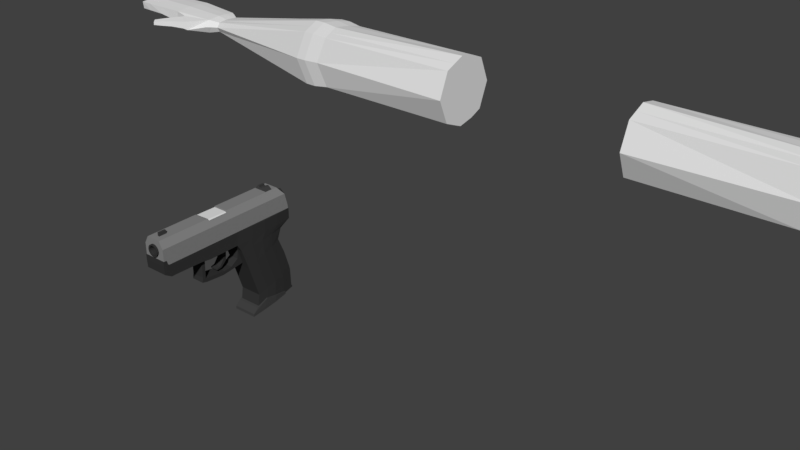 # Source: Character.blend  (saved by Blender 2.78.0; exported with 4.5.12 LTS)
import bpy
from mathutils import Matrix  # noqa: F401  (used for matrix-valued properties, if any)

bpy.ops.wm.read_factory_settings(use_empty=True)
scene = bpy.context.scene
scene.name = 'Scene'

# ---- collections
col_collection_1 = bpy.data.collections.new('Collection 1'); scene.collection.children.link(col_collection_1)

# ---- materials (node trees are filled in below, after node groups)
mat_gun_grey = bpy.data.materials.new('Gun_Grey')
mat_gun_grey.alpha_threshold = 0.0
mat_gun_grey.use_transparent_shadow = False
mat_gun_grey.diffuse_color = (0.241, 0.241, 0.241, 1.0)
mat_gun_grey.roughness = 0.5
mat_gun_black = bpy.data.materials.new('Gun_Black')
mat_gun_black.alpha_threshold = 0.0
mat_gun_black.use_transparent_shadow = False
mat_gun_black.diffuse_color = (0.05229, 0.05229, 0.05229, 1.0)
mat_gun_black.roughness = 0.5
mat_gun_silver = bpy.data.materials.new('Gun_Silver')
mat_gun_silver.alpha_threshold = 0.0
mat_gun_silver.use_transparent_shadow = False
mat_gun_silver.roughness = 0.5
mat_gun_silver.specular_intensity = 0.891
mat_gun_darkgrey = bpy.data.materials.new('Gun_DarkGrey')
mat_gun_darkgrey.alpha_threshold = 0.0
mat_gun_darkgrey.use_transparent_shadow = False
mat_gun_darkgrey.diffuse_color = (0.03672, 0.03672, 0.03672, 1.0)
mat_gun_darkgrey.roughness = 0.5
mat_gun_silver_001 = bpy.data.materials.new('Gun_Silver.001')
mat_gun_silver_001.alpha_threshold = 0.0
mat_gun_silver_001.use_transparent_shadow = False
mat_gun_silver_001.roughness = 0.5
mat_material_005 = bpy.data.materials.new('Material.005')
mat_material_005.alpha_threshold = 0.0
mat_material_005.use_transparent_shadow = False
mat_material_005.diffuse_color = (0.5391, 0.2406, 0.02659, 1.0)
mat_material_005.roughness = 0.5
mat_material_005.specular_intensity = 1.0

# ---- material node trees

# ---- world
world_world = bpy.data.worlds.new('World'); scene.world = world_world
world_world.color = (0.05088, 0.05088, 0.05088)
world_world.use_sun_shadow = False
world_world.sun_shadow_jitter_overblur = 0.0
world_world.cycles.sampling_method = 'MANUAL'

# ---- meshes
me_cube = bpy.data.meshes.new('Cube')
me_cube.from_pydata([(-1.582, -6.9, -1.041), (-1.008, -7.631, 2.233), (-1.582, 13.12, -1.079), (-1.008, 11.73, 2.246), (1.582, -6.9, -1.041), (1.008, -7.631, 2.233), (1.582, 13.12, -1.079), (1.008, 11.73, 2.246), (-1.582, -7.621, -0.4358), (-1.582, 13.02, -0.4175), (1.582, 13.02, -0.4175), (1.582, -7.621, -0.4358), (-1.582, -7.627, 1.222), (-1.582, 12.58, 1.207), (1.582, 12.58, 1.207), (1.582, -7.627, 1.222), (-0.5752, 10.84, 2.724), (-1.03, 10.97, 2.139), (-0.5752, 9.997, 2.724), (-1.03, 9.864, 2.139), (-0.2737, 10.84, 2.724), (-0.2737, 10.97, 2.139), (-0.2737, 9.997, 2.724), (-0.2737, 9.864, 2.139), (-0.1441, -6.806, 1.836), (-0.1441, -6.794, 2.73), (-0.1441, -5.69, 1.847), (-0.1441, -5.757, 2.719), (0.1441, -6.806, 1.836), (0.1441, -6.794, 2.73), (0.1441, -5.69, 1.847), (0.1441, -5.757, 2.719), (0.2767, 9.864, 2.139), (0.2767, 9.997, 2.724), (0.2767, 10.97, 2.139), (0.2767, 10.84, 2.724), (1.033, 9.864, 2.139), (0.5783, 9.997, 2.724), (1.033, 10.97, 2.139), (0.5783, 10.84, 2.724), (-0.2737, 9.951, 2.525), (-0.2737, 10.89, 2.525), (-0.7302, 10.89, 2.525), (-0.7302, 9.951, 2.525), (0.7332, 9.951, 2.525), (0.7332, 10.89, 2.525), (0.2767, 10.89, 2.525), (0.2767, 9.951, 2.525), (-1.582, 4.146, -1.063), (-1.023, 2.874, 2.212), (1.582, 4.146, -1.063), (1.023, 2.874, 2.212), (1.582, 3.787, -0.4252), (-1.582, 3.595, -0.262), (1.582, 3.528, 1.214), (-1.598, 3.369, 1.173), (-1.582, 0.743, -1.056), (0.9961, 0.022, 2.219), (1.582, 0.2719, -0.4285), (1.582, 0.09119, 1.216), (-1.008, -0.2494, 2.238), (1.582, 0.743, -1.056), (-1.582, 0.4184, -0.2649), (-1.582, 0.0912, 1.216), (-1.215, -7.63, 1.867), (-1.215, 12.04, 1.87), (1.215, 12.04, 1.87), (1.215, -7.63, 1.867), (1.136, 2.97, 2.011), (-1.246, 3.064, 1.814), (-1.193, 0.03086, 1.908), (1.136, 0.1048, 2.011), (-1.582, 0.2719, -0.4285), (-1.582, 3.787, -0.4252), (-1.582, 3.528, 1.214), (-1.008, 3.038, 2.241), (1.008, 3.038, 2.241), (-1.215, 3.215, 1.869), (-1.215, -0.1261, 1.868), (-1.571, 0.2524, 1.245), (-0.9961, -0.0862, 2.219), (1.008, -0.2494, 2.238), (1.215, 3.215, 1.869), (1.215, -0.1261, 1.868), (-0.9376, -0.08661, 2.142), (-0.965, 2.874, 2.135), (-1.512, 0.252, 1.168), (-1.539, 3.369, 1.096), (1.082, 2.874, 2.135), (1.055, 0.0216, 2.142), (-1.135, 0.03046, 1.831), (-1.188, 3.064, 1.737), (-1.523, 0.418, -0.3419), (-1.523, 3.595, -0.339), (1.194, 2.97, 1.934), (1.194, 0.1044, 1.934), (0.6241, -7.627, 1.222), (0.2911, -7.627, 1.222), (-0.2911, -7.627, 1.222), (-0.6241, -7.627, 1.222), (-0.7665, -7.627, 1.009), (-0.8296, -7.625, 0.6919), (-0.7665, -7.624, 0.3744), (-0.5866, -7.623, 0.1053), (-0.3175, -7.622, -0.07455), (-5.96e-08, -7.622, -0.1377), (0.3175, -7.622, -0.07455), (0.5866, -7.623, 0.1053), (0.7665, -7.624, 0.3744), (0.8296, -7.625, 0.6919), (0.7665, -7.627, 1.009), (-0.4346, -7.627, 1.127), (-0.5678, -7.626, 0.9271), (-0.6146, -7.625, 0.6919), (-0.5678, -7.624, 0.4567), (-0.4346, -7.624, 0.2573), (-0.2352, -7.623, 0.1241), (-3.278e-07, -7.623, 0.07729), (0.2352, -7.623, 0.1241), (0.4346, -7.624, 0.2573), (0.5678, -7.624, 0.4567), (0.6146, -7.625, 0.6919), (0.5678, -7.626, 0.9271), (0.4346, -7.627, 1.127), (-3.725e-07, -7.628, 1.522), (-0.3175, -7.628, 1.458), (-0.5866, -7.628, 1.279), (0.5866, -7.628, 1.279), (0.3175, -7.628, 1.458), (-2.98e-07, -7.628, 1.307), (-0.2352, -7.627, 1.26), (0.2352, -7.627, 1.26)], [], [(77, 75, 3, 65), (65, 3, 7, 66), (83, 81, 5, 67), (67, 5, 1, 64), (56, 61, 4, 0), (81, 60, 1, 5), (4, 11, 8, 0), (61, 58, 11, 4), (2, 9, 10, 6), (48, 73, 9, 2), (11, 15, 96, 110, 109, 108, 107, 106, 105, 104, 103, 102, 101, 100, 99, 12, 8), (58, 59, 15, 11), (9, 13, 14, 10), (73, 74, 13, 9), (43, 40, 22, 18), (41, 42, 16, 20), (42, 43, 18, 16), (21, 23, 19, 17), (40, 41, 20, 22), (24, 25, 27, 26), (26, 27, 31, 30), (30, 31, 29, 28), (28, 29, 25, 24), (26, 30, 28, 24), (31, 27, 25, 29), (47, 33, 35, 46), (46, 35, 39, 45), (45, 39, 37, 44), (44, 37, 33, 47), (34, 38, 36, 32), (39, 35, 33, 37), (16, 18, 22, 20), (47, 40, 23, 32), (38, 45, 44, 36), (34, 46, 45, 38), (21, 41, 46, 34), (36, 44, 47, 32), (17, 19, 43, 42), (21, 17, 42, 41), (19, 23, 40, 43), (46, 41, 40, 47), (23, 21, 34, 32), (57, 71, 95, 89), (10, 14, 54, 52), (56, 72, 73, 48), (6, 10, 52, 50), (7, 3, 75, 76), (2, 6, 50, 48), (66, 7, 76, 82), (69, 55, 87, 91), (64, 1, 60, 78), (0, 8, 72, 56), (8, 12, 63, 72), (52, 54, 59, 58), (50, 52, 58, 61), (80, 57, 89, 84), (48, 50, 61, 56), (70, 80, 84, 90), (54, 82, 83, 59), (12, 64, 78, 63), (51, 49, 85, 88), (14, 66, 82, 54), (15, 67, 64, 12, 99, 126, 125, 124, 128, 127, 96), (59, 83, 67, 15), (13, 65, 66, 14), (74, 77, 65, 13), (62, 53, 73, 72), (53, 55, 74, 73), (49, 51, 76, 75), (55, 69, 77, 74), (70, 79, 63, 78), (79, 62, 72, 63), (57, 80, 60, 81), (51, 68, 82, 76), (69, 49, 75, 77), (80, 70, 78, 60), (71, 57, 81, 83), (68, 71, 83, 82), (53, 62, 92, 93), (68, 51, 88, 94), (79, 70, 90, 86), (71, 68, 94, 95), (55, 53, 93, 87), (49, 69, 91, 85), (62, 79, 86, 92), (99, 100, 101, 102, 103, 104, 105, 106, 107, 108, 109, 110, 96, 97, 123, 122, 121, 120, 119, 118, 117, 116, 115, 114, 113, 112, 111, 98), (96, 127, 128, 124, 125, 126, 99, 98, 130, 129, 131, 97)])
me_cube.polygons.foreach_set('material_index', [0, 0, 0, 0, 0, 0, 0, 0, 0, 0, 0, 0, 0, 0, 1, 1, 1, 1, 1, 1, 1, 1, 1, 1, 1, 1, 1, 1, 1, 1, 1, 1, 1, 1, 1, 1, 1, 1, 1, 1, 1, 1, 0, 0, 0, 0, 0, 0, 0, 0, 0, 0, 0, 0, 0, 0, 0, 0, 0, 0, 0, 0, 0, 0, 0, 0, 0, 0, 0, 0, 0, 0, 0, 0, 0, 0, 0, 0, 0, 0, 0, 0, 0, 0, 0, 0, 0])
me_cube.materials.append(mat_gun_grey)
me_cube.materials.append(mat_gun_black)
me_cube.use_remesh_preserve_volume = False
me_cube.use_remesh_preserve_attributes = False
me_cube.use_mirror_vertex_groups = False
me_cube.update()
me_cube_004 = bpy.data.meshes.new('Cube.004')
me_cube_004.from_pydata([(-0.9376, -0.0864, 2.182), (-0.965, 2.874, 2.135), (-1.512, 0.252, 1.168), (-1.539, 3.369, 1.096), (1.042, 2.874, 2.135), (1.014, -0.0864, 2.182), (-1.135, 0.03046, 1.831), (-1.188, 3.064, 1.737), (-1.523, 0.418, -0.3419), (-1.523, 3.595, -0.339), (1.154, 2.97, 1.934), (1.154, -0.003788, 1.934)], [], [(8, 2, 3, 9), (6, 0, 1, 7), (4, 1, 0, 5), (10, 4, 5, 11), (2, 6, 7, 3)])
me_cube_004.materials.append(mat_gun_silver)
me_cube_004.use_remesh_preserve_volume = False
me_cube_004.use_remesh_preserve_attributes = False
me_cube_004.use_mirror_vertex_groups = False
me_cube_004.update()
me_cube_005 = bpy.data.meshes.new('Cube.005')
me_cube_005.from_pydata([(-0.5679, -1.232, -1.2), (-0.5679, -0.3815, 1.493), (-0.5679, -1.248, -1.39), (-0.5679, 0.3158, 1.493), (0.5679, -1.232, -1.2), (0.5679, -0.3815, 1.493), (0.5679, -1.248, -1.39), (0.5679, 0.3158, 1.493), (-0.5679, -0.6918, -1.063), (-0.5679, -0.1038, -0.2811), (-0.5679, -0.1809, 0.6533), (-0.5679, 0.4143, 0.5202), (-0.5679, 0.3227, -0.5471), (-0.5679, -0.4815, -1.272), (0.5679, 0.4143, 0.5202), (0.5679, 0.3227, -0.5471), (0.5679, -0.4815, -1.272), (0.5679, -0.1809, 0.6533), (0.5679, -0.1038, -0.2811), (0.5679, -0.6918, -1.063)], [], [(10, 1, 3, 11), (11, 3, 7, 14), (14, 7, 5, 17), (17, 5, 1, 10), (2, 6, 4, 0), (7, 3, 1, 5), (4, 19, 8, 0), (19, 18, 9, 8), (18, 17, 10, 9), (6, 16, 19, 4), (16, 15, 18, 19), (15, 14, 17, 18), (2, 13, 16, 6), (13, 12, 15, 16), (12, 11, 14, 15), (0, 8, 13, 2), (8, 9, 12, 13), (9, 10, 11, 12)])
me_cube_005.materials.append(mat_gun_darkgrey)
me_cube_005.use_remesh_preserve_volume = False
me_cube_005.use_remesh_preserve_attributes = False
me_cube_005.use_mirror_vertex_groups = False
me_cube_005.update()
me_cube_006 = bpy.data.meshes.new('Cube.006')
me_cube_006.from_pydata([(-1.723, -2.617, -0.8496), (1.723, -2.617, -0.8496), (-1.723, -2.561, -0.469), (1.723, -2.561, -0.469), (-1.723, -1.853, 0.1939), (1.723, -1.853, 0.1939), (1.885, -0.6901, -0.509), (1.969, 1.237, -0.1685), (1.895, 3.164, 0.172), (-1.895, 3.164, 0.172), (-1.969, 1.237, -0.1685), (-1.885, -0.6901, -0.509), (1.885, -0.6482, -0.1735), (1.969, 1.265, 0.2409), (1.895, 3.178, 0.5595), (-1.895, 3.178, 0.5595), (-1.969, 1.265, 0.2409), (-1.885, -0.6482, -0.1735), (-1.885, -0.1691, 1.006), (1.885, -0.1691, 1.006), (-8.067e-08, -2.617, -0.8496), (-8.067e-08, -2.561, -0.469), (-8.067e-08, -1.853, 0.1939), (-8.067e-08, -0.6901, -0.509), (-8.067e-08, 1.237, -0.1685), (-8.067e-08, 3.164, 0.172), (1.969, 1.354, 0.7995), (-1.969, 1.358, 0.8248), (-1.0, -0.54, 0.1364), (-0.9263, -3.472, 12.7), (-1.0, 2.849, 0.5402), (-0.9263, -0.2607, 13.08), (1.0, -0.54, 0.1364), (0.9263, -3.472, 12.7), (1.0, 2.849, 0.5402), (0.9263, -0.2607, 13.08), (-1.0, -3.561, 12.69), (-1.0, -0.1717, 13.1), (1.0, -0.1717, 13.1), (1.0, -3.561, 12.69), (-0.9263, -0.4785, 0.2636), (-0.9263, 2.732, 0.6462), (0.9263, 2.732, 0.6462), (0.9263, -0.4785, 0.2636)], [], [(21, 2, 0, 20), (12, 3, 1, 6), (19, 5, 3, 12), (22, 4, 2, 21), (4, 18, 17, 2), (18, 27, 16, 17), (14, 13, 7, 8), (13, 12, 6, 7), (2, 17, 11, 0), (17, 16, 10, 11), (16, 15, 9, 10), (20, 0, 11, 23), (23, 11, 10, 24), (24, 10, 9, 25), (7, 24, 25, 8), (6, 23, 24, 7), (1, 20, 23, 6), (5, 22, 21, 3), (3, 21, 20, 1), (14, 26, 13), (26, 19, 12, 13), (27, 15, 16), (5, 19, 18, 4, 22), (26, 27, 18, 19), (14, 15, 27, 26), (8, 9, 15, 14), (28, 36, 37, 30), (30, 37, 38, 34), (34, 38, 39, 32), (32, 39, 36, 28), (30, 34, 32, 28), (33, 35, 42, 43), (29, 31, 37, 36), (31, 35, 38, 37), (35, 33, 39, 38), (33, 29, 36, 39), (42, 41, 40, 43), (31, 29, 40, 41), (29, 33, 43, 40), (35, 31, 41, 42)])
me_cube_006.materials.append(mat_gun_black)
me_cube_006.materials.append(mat_gun_darkgrey)
me_cube_006.materials.append(mat_gun_silver_001)
me_cube_006.use_remesh_preserve_volume = False
me_cube_006.use_remesh_preserve_attributes = False
me_cube_006.use_mirror_vertex_groups = False
me_cube_006.update()
me_cube_003 = bpy.data.meshes.new('Cube.003')
me_cube_003.from_pydata([(-0.8926, -1.817, -4.543), (0.8926, -1.817, -4.543), (-0.8926, -2.509, -4.372), (0.8926, -2.509, -4.372), (0.8926, -2.395, -3.691), (0.8926, -1.953, -4.009), (-0.8926, -1.953, -4.009), (-0.8926, -2.395, -3.691), (3.54e-14, -1.817, -4.543), (3.54e-14, -2.509, -4.372), (-0.8926, -1.817, -4.543), (0.8926, -1.817, -4.543), (-0.8926, -2.509, -4.372), (0.8926, -2.509, -4.372), (0.8926, -2.395, -3.691), (0.8926, -1.953, -4.009), (-0.8926, -1.953, -4.009), (-0.8926, -2.395, -3.691), (-0.726, 4.499, -4.475), (0.726, 4.499, -4.475), (0.726, 3.737, -2.121), (-0.726, 3.737, -2.121), (0.8926, -1.851, -1.022), (-0.8926, -2.372, -1.022), (0.8926, -2.372, -1.022), (-0.8926, -1.851, -1.022), (-0.8093, 1.222, -4.339), (-0.8093, 1.034, -4.827), (0.8093, 1.034, -4.827), (0.8093, 1.222, -4.339), (-0.7677, 2.457, -4.254), (-0.7677, 2.767, -4.651), (0.7677, 2.767, -4.651), (0.7677, 2.457, -4.254), (-0.7468, 3.575, -3.529), (-0.7468, 3.633, -4.563), (0.7468, 3.633, -4.563), (0.7468, 3.575, -3.529), (2.272e-14, -1.817, -4.543), (2.272e-14, -2.509, -4.372), (2.272e-14, -1.953, -4.009), (2.272e-14, -2.395, -3.691), (2.272e-14, 4.499, -4.475), (2.272e-14, 3.737, -2.121), (2.272e-14, -2.372, -1.022), (2.272e-14, -1.851, -1.022), (2.272e-14, 1.222, -4.339), (2.272e-14, 1.034, -4.827), (2.272e-14, 2.457, -4.254), (2.272e-14, 2.767, -4.651), (2.272e-14, 3.575, -3.529), (2.272e-14, 3.633, -4.563), (-1.598, -7.587, -0.9636), (-1.598, -8.625, 0.7371), (-1.598, -1.453, -1.192), (-1.598, -1.953, 0.7371), (1.598, -7.587, -0.9636), (1.598, -8.625, 0.7371), (1.598, -1.453, -1.192), (1.598, -1.953, 0.7371), (-1.598, -2.884, -1.01), (-1.598, -2.315, 0.7371), (1.598, -2.884, -1.01), (1.598, -2.315, 0.7371), (-1.597, 12.25, -0.7371), (-1.598, 12.25, 0.7371), (1.597, 12.25, -0.7371), (1.598, 12.25, 0.7371), (1.598, 3.271, 0.7371), (-1.598, 3.271, 0.7371), (-1.598, 3.009, -1.147), (1.598, 3.009, -1.147), (-1.598, 12.25, -11.2), (1.598, 12.25, -11.2), (1.598, 12.05, -10.8), (-1.598, 12.05, -10.8), (1.598, 6.132, -9.772), (-1.598, 11.84, -7.862), (-1.598, 6.132, -9.772), (1.598, 11.84, -7.862), (1.598, 4.701, -5.255), (-1.598, 10.07, -3.036), (-1.598, 4.701, -5.255), (1.598, 10.07, -3.036), (1.598, 3.622, -2.154), (-1.598, 10.63, -1.597), (-1.598, 3.622, -2.154), (1.598, 10.63, -1.597), (-1.598, -8.559, -0.3775), (-1.598, -1.953, 0.0), (1.598, -1.953, 0.0), (1.598, -8.559, -0.3775), (1.598, -2.315, 0.0), (-1.598, -2.315, 0.0), (-1.598, 12.25, 0.0), (1.598, 12.25, 0.0), (1.598, 3.271, 0.0), (-1.598, 3.271, 0.0), (-1.598, -7.108, -0.943), (1.598, -7.949, 0.7371), (-1.598, -7.949, 0.7371), (1.598, -7.108, -0.943), (-1.598, -7.992, -0.3432), (1.598, -7.992, -0.3432), (-1.598, -8.625, 1.417), (1.598, -8.625, 1.417), (1.598, -8.131, 1.405), (-1.598, -8.131, 1.405), (-1.598, 5.875, -11.49), (1.598, 11.96, -8.444), (1.598, 5.875, -11.49), (-1.598, 11.96, -8.444), (1.749, 5.516, 0.7371), (1.827, 7.761, 0.7371), (1.758, 10.01, 0.7371), (1.749, 5.32, -1.044), (1.827, 7.63, -0.9419), (1.758, 9.94, -0.8395), (-1.758, 10.01, 0.7371), (-1.827, 7.761, 0.7371), (-1.749, 5.516, 0.7371), (-1.758, 9.94, -0.8395), (-1.827, 7.63, -0.9419), (-1.749, 5.32, -1.044), (1.758, 10.48, -11.51), (-1.758, 10.48, -11.51), (1.758, 10.49, -11.16), (-1.758, 10.49, -11.16), (-1.758, 10.44, -8.39), (-1.827, 9.001, -8.851), (-1.749, 7.566, -9.312), (1.749, 7.566, -9.312), (1.827, 9.001, -8.851), (1.758, 10.44, -8.39), (1.749, 6.052, -4.691), (1.827, 7.402, -4.128), (1.758, 8.752, -3.565), (-1.758, 8.752, -3.565), (-1.827, 7.402, -4.128), (-1.749, 6.052, -4.691), (-1.758, 8.88, -1.737), (-1.827, 7.128, -1.876), (-1.749, 5.375, -2.015), (1.749, 5.375, -2.015), (1.827, 7.128, -1.876), (1.758, 8.88, -1.737), (1.749, 5.516, 0.0), (1.827, 7.761, 0.0), (1.758, 10.01, 0.0), (-1.749, 5.516, 0.0), (-1.827, 7.761, 0.0), (-1.758, 10.01, 0.0), (-1.758, 10.51, -9.257), (-1.827, 8.967, -10.0), (-1.749, 7.421, -10.75), (1.749, 7.421, -10.75), (1.827, 8.967, -10.0), (1.758, 10.51, -9.257), (0.0, -1.453, -1.192), (0.0, -1.953, 0.7371), (0.0, -7.587, -0.9636), (0.0, -8.625, 0.7371), (0.0, -2.315, 0.7371), (0.0, -2.884, -1.01), (6.486e-11, 12.4, -0.8779), (0.0, 12.25, 0.7371), (0.0, 3.009, -1.147), (0.0, 3.271, 0.7371), (0.0, 12.3, -11.2), (1.216e-08, 12.14, -10.79), (0.0, 6.132, -9.772), (2.027e-09, 11.91, -7.862), (8.625e-09, 10.21, -3.101), (0.0, 4.701, -5.255), (0.0, 3.622, -2.154), (3.567e-10, 10.74, -1.803), (0.0, 12.39, 0.0), (0.0, -8.559, -0.3775), (0.0, -7.949, 0.7371), (0.0, -7.108, -0.943), (0.0, -8.625, 1.417), (0.0, -8.131, 1.405), (0.0, 5.875, -11.49), (6.08e-09, 12.03, -8.433), (0.0, 10.48, -11.51), (0.0, 5.516, 0.7371), (0.0, 7.761, 0.7371), (0.0, 10.01, 0.7371), (0.7527, 12.45, 2.479), (-0.7527, 12.45, 2.479), (0.7527, 11.77, 1.717), (-0.7527, 11.77, 1.717), (0.7527, 11.97, 2.895), (-0.7527, 11.97, 2.895), (0.7527, 11.3, 2.132), (-0.7527, 11.3, 2.132), (-1.238e-07, 11.13, 1.981), (-0.7552, 12.11, 2.097), (-1.238e-07, 12.1, 3.081), (-1.418e-07, 11.65, 1.531), (0.766, 12.28, 2.765), (0.7552, 11.64, 2.515), (-0.7552, 11.64, 2.515), (-0.766, 12.28, 2.765), (0.766, 11.47, 1.847), (0.7552, 12.11, 2.097), (-1.418e-07, 12.61, 2.63), (-0.766, 11.47, 1.847), (0.7715, 11.87, 2.306), (-1.238e-07, 11.61, 2.535), (-0.7715, 11.87, 2.306), (-1.337e-07, 11.25, 1.602), (-1.418e-07, 12.13, 2.077), (-1.337e-07, 12.49, 3.01), (-1.598, 5.417, -7.514), (1.598, 11.05, -5.329), (1.598, 5.417, -7.514), (-1.598, 11.05, -5.329), (1.758, 9.594, -5.978), (1.827, 8.201, -6.49), (1.749, 6.809, -7.002), (-1.749, 6.809, -7.002), (-1.827, 8.201, -6.49), (-1.758, 9.594, -5.978), (-3.908e-09, 11.16, -5.362), (0.0, 5.417, -7.514), (1.827, 8.819, -10.94), (-1.827, 8.823, -10.92)], [(4, 3), (6, 0), (1, 5), (2, 7), (6, 7), (4, 5)], [(3, 9, 8, 1), (0, 8, 9, 2), (41, 17, 12, 39), (35, 34, 21, 18), (45, 22, 15, 40), (44, 23, 17, 41), (23, 25, 16, 17), (22, 24, 14, 15), (43, 20, 19, 42), (51, 35, 18, 42), (37, 36, 19, 20), (50, 37, 20, 43), (40, 15, 29, 46), (15, 11, 28, 29), (38, 10, 27, 47), (10, 16, 26, 27), (46, 29, 33, 48), (29, 28, 32, 33), (47, 27, 31, 49), (27, 26, 30, 31), (48, 33, 37, 50), (33, 32, 36, 37), (49, 31, 35, 51), (31, 30, 34, 35), (32, 49, 51, 36), (30, 48, 50, 34), (28, 47, 49, 32), (26, 46, 48, 30), (11, 38, 47, 28), (16, 40, 46, 26), (34, 50, 43, 21), (36, 51, 42, 19), (21, 43, 42, 18), (24, 44, 41, 14), (25, 45, 40, 16), (14, 41, 39, 13), (93, 61, 55, 89), (187, 114, 67, 165), (103, 99, 57, 91), (177, 161, 53, 88), (179, 101, 56, 160), (100, 53, 104, 107), (159, 55, 61, 162), (90, 59, 63, 92), (102, 100, 61, 93), (176, 165, 67, 95), (151, 118, 65, 94), (148, 117, 66, 95), (158, 54, 70, 166), (90, 58, 71, 96), (89, 55, 69, 97), (159, 59, 68, 167), (184, 125, 72, 168), (169, 74, 73, 168), (127, 75, 72, 125), (152, 111, 75, 127), (183, 109, 74, 169), (225, 214, 78, 170), (224, 215, 79, 171), (223, 217, 77, 128), (220, 216, 76, 131), (143, 84, 80, 134), (140, 85, 81, 137), (175, 87, 83, 172), (174, 86, 82, 173), (166, 70, 86, 174), (164, 66, 87, 175), (121, 64, 85, 140), (115, 71, 84, 143), (54, 89, 97, 70), (59, 90, 96, 68), (114, 148, 95, 67), (121, 151, 94, 64), (164, 176, 95, 66), (98, 102, 93, 60), (58, 90, 92, 62), (160, 177, 88, 52), (101, 103, 91, 56), (60, 93, 89, 54), (62, 92, 103, 101), (52, 88, 102, 98), (88, 53, 100, 102), (162, 61, 100, 178), (163, 62, 101, 179), (92, 63, 99, 103), (181, 107, 104, 180), (57, 99, 106, 105), (178, 100, 107, 181), (161, 57, 105, 180), (170, 78, 108, 182), (171, 79, 109, 183), (128, 77, 111, 152), (131, 76, 110, 155), (79, 133, 157, 109), (133, 132, 156, 157), (132, 131, 155, 156), (78, 130, 154, 108), (130, 129, 153, 154), (129, 128, 152, 153), (70, 97, 149, 123), (123, 149, 150, 122), (122, 150, 151, 121), (68, 96, 146, 112), (112, 146, 147, 113), (113, 147, 148, 114), (66, 117, 145, 87), (117, 116, 144, 145), (116, 115, 143, 144), (70, 123, 142, 86), (123, 122, 141, 142), (122, 121, 140, 141), (86, 142, 139, 82), (142, 141, 138, 139), (141, 140, 137, 138), (87, 145, 136, 83), (145, 144, 135, 136), (144, 143, 134, 135), (215, 218, 133, 79), (218, 219, 132, 133), (219, 220, 131, 132), (214, 221, 130, 78), (221, 222, 129, 130), (222, 223, 128, 129), (153, 152, 127, 227), (109, 157, 126, 74), (157, 156, 226, 126), (156, 155, 226), (74, 126, 124, 73), (96, 71, 115, 146), (146, 115, 116, 147), (147, 116, 117, 148), (97, 69, 120, 149), (149, 120, 119, 150), (150, 119, 118, 151), (167, 68, 112, 185), (185, 112, 113, 186), (186, 113, 114, 187), (119, 186, 187, 118), (120, 185, 186, 119), (69, 167, 185, 120), (77, 171, 183, 111), (76, 170, 182, 110), (53, 161, 180, 104), (99, 178, 181, 106), (106, 181, 180, 105), (60, 163, 179, 98), (63, 162, 178, 99), (56, 91, 177, 160), (64, 94, 176, 164), (64, 164, 175, 85), (71, 166, 174, 84), (84, 174, 173, 80), (85, 175, 172, 81), (217, 224, 171, 77), (216, 225, 170, 76), (111, 183, 169, 75), (75, 169, 168, 72), (124, 184, 168, 73), (55, 159, 167, 69), (58, 158, 166, 71), (94, 65, 165, 176), (59, 159, 162, 63), (98, 179, 160, 52), (91, 57, 161, 177), (118, 187, 165, 65), (213, 200, 188, 206), (212, 205, 190, 199), (211, 204, 194, 196), (210, 197, 191, 207), (209, 201, 192, 198), (208, 201, 194, 204), (205, 208, 204, 190), (188, 200, 208, 205), (200, 192, 201, 208), (202, 209, 198, 193), (195, 196, 209, 202), (196, 194, 201, 209), (202, 210, 207, 195), (193, 203, 210, 202), (203, 189, 197, 210), (207, 211, 196, 195), (191, 199, 211, 207), (199, 190, 204, 211), (197, 212, 199, 191), (189, 206, 212, 197), (206, 188, 205, 212), (203, 213, 206, 189), (193, 198, 213, 203), (198, 192, 200, 213), (80, 173, 225, 216), (81, 172, 224, 217), (138, 137, 223, 222), (139, 138, 222, 221), (82, 139, 221, 214), (135, 134, 220, 219), (136, 135, 219, 218), (83, 136, 218, 215), (134, 80, 216, 220), (137, 81, 217, 223), (172, 83, 215, 224), (173, 82, 214, 225), (227, 154, 153), (62, 163, 158, 58), (54, 158, 163, 60), (1, 15, 14, 3), (2, 17, 16, 0)])
me_cube_003.materials.append(mat_gun_darkgrey)
me_cube_003.use_remesh_preserve_volume = False
me_cube_003.use_remesh_preserve_attributes = False
me_cube_003.use_mirror_vertex_groups = False
me_cube_003.update()
me_cylinder_003 = bpy.data.meshes.new('Cylinder.003')
me_cylinder_003.from_pydata([(0.0, 0.5388, -1.431), (0.0, 0.5388, 1.431), (0.2694, 0.4666, -1.431), (0.2694, 0.4666, 1.431), (0.4666, 0.2694, -1.431), (0.4666, 0.2694, 1.431), (0.5388, -2.355e-08, -1.431), (0.5388, -2.355e-08, 1.431), (0.4666, -0.2694, -1.431), (0.4666, -0.2694, 1.431), (0.2694, -0.4666, -1.431), (0.2694, -0.4666, 1.431), (8.135e-08, -0.5388, -1.431), (8.135e-08, -0.5388, 1.431), (-0.2694, -0.4666, -1.431), (-0.2694, -0.4666, 1.431), (-0.4666, -0.2694, -1.431), (-0.4666, -0.2694, 1.431), (-0.5388, -2.505e-07, -1.431), (-0.5388, -2.505e-07, 1.431), (-0.4666, 0.2694, -1.431), (-0.4666, 0.2694, 1.431), (-0.2694, 0.4666, -1.431), (-0.2694, 0.4666, 1.431), (0.0, 1.616, -1.173), (0.0, 1.616, 1.688), (0.2694, 1.544, -1.173), (0.2694, 1.544, 1.688), (0.4666, 1.347, -1.173), (0.4666, 1.347, 1.688), (0.5388, 1.078, -1.173), (0.5388, 1.078, 1.688), (0.4666, 0.8081, -1.173), (0.4666, 0.8081, 1.688), (0.2694, 0.6109, -1.173), (0.2694, 0.6109, 1.688), (8.135e-08, 0.5388, -1.173), (8.135e-08, 0.5388, 1.688), (-0.2694, 0.6109, -1.173), (-0.2694, 0.6109, 1.688), (-0.4666, 0.8081, -1.173), (-0.4666, 0.8081, 1.688), (-0.5388, 1.078, -1.173), (-0.5388, 1.078, 1.688), (-0.4666, 1.347, -1.173), (-0.4666, 1.347, 1.688), (-0.2694, 1.544, -1.173), (-0.2694, 1.544, 1.688), (0.0, 2.694, -0.9156), (0.0, 2.694, 1.946), (0.2694, 2.622, -0.9156), (0.2694, 2.622, 1.946), (0.4666, 2.424, -0.9156), (0.4666, 2.424, 1.946), (0.5388, 2.155, -0.9156), (0.5388, 2.155, 1.946), (0.4666, 1.886, -0.9156), (0.4666, 1.886, 1.946), (0.2694, 1.688, -0.9156), (0.2694, 1.688, 1.946), (8.135e-08, 1.616, -0.9156), (8.135e-08, 1.616, 1.946), (-0.2694, 1.688, -0.9156), (-0.2694, 1.688, 1.946), (-0.4666, 1.886, -0.9156), (-0.4666, 1.886, 1.946), (-0.5388, 2.155, -0.9156), (-0.5388, 2.155, 1.946), (-0.4666, 2.424, -0.9156), (-0.4666, 2.424, 1.946), (-0.2694, 2.622, -0.9156), (-0.2694, 2.622, 1.946), (0.0, 3.771, -0.6581), (0.0, 3.771, 2.203), (0.2694, 3.699, -0.6581), (0.2694, 3.699, 2.203), (0.4666, 3.502, -0.6581), (0.4666, 3.502, 2.203), (0.5388, 3.233, -0.6581), (0.5388, 3.233, 2.203), (0.4666, 2.963, -0.6581), (0.4666, 2.963, 2.203), (0.2694, 2.766, -0.6581), (0.2694, 2.766, 2.203), (8.135e-08, 2.694, -0.6581), (8.135e-08, 2.694, 2.203), (-0.2694, 2.766, -0.6581), (-0.2694, 2.766, 2.203), (-0.4666, 2.963, -0.6581), (-0.4666, 2.963, 2.203), (-0.5388, 3.233, -0.6581), (-0.5388, 3.233, 2.203), (-0.4666, 3.502, -0.6581), (-0.4666, 3.502, 2.203), (-0.2694, 3.699, -0.6581), (-0.2694, 3.699, 2.203), (0.0, 4.849, -0.4006), (0.0, 4.849, 2.461), (0.2694, 4.777, -0.4006), (0.2694, 4.777, 2.461), (0.4666, 4.58, -0.4006), (0.4666, 4.58, 2.461), (0.5388, 4.31, -0.4006), (0.5388, 4.31, 2.461), (0.4666, 4.041, -0.4006), (0.4666, 4.041, 2.461), (0.2694, 3.844, -0.4006), (0.2694, 3.844, 2.461), (8.135e-08, 3.771, -0.4006), (8.135e-08, 3.771, 2.461), (-0.2694, 3.844, -0.4006), (-0.2694, 3.844, 2.461), (-0.4666, 4.041, -0.4006), (-0.4666, 4.041, 2.461), (-0.5388, 4.31, -0.4006), (-0.5388, 4.31, 2.461), (-0.4666, 4.58, -0.4006), (-0.4666, 4.58, 2.461), (-0.2694, 4.777, -0.4006), (-0.2694, 4.777, 2.461), (0.0, 5.926, -0.1431), (0.0, 5.926, 2.718), (0.2694, 5.854, -0.1431), (0.2694, 5.854, 2.718), (0.4666, 5.657, -0.1431), (0.4666, 5.657, 2.718), (0.5388, 5.388, -0.1431), (0.5388, 5.388, 2.718), (0.4666, 5.118, -0.1431), (0.4666, 5.118, 2.718), (0.2694, 4.921, -0.1431), (0.2694, 4.921, 2.718), (8.135e-08, 4.849, -0.1431), (8.135e-08, 4.849, 2.718), (-0.2694, 4.921, -0.1431), (-0.2694, 4.921, 2.718), (-0.4666, 5.118, -0.1431), (-0.4666, 5.118, 2.718), (-0.5388, 5.388, -0.1431), (-0.5388, 5.388, 2.718), (-0.4666, 5.657, -0.1431), (-0.4666, 5.657, 2.718), (-0.2694, 5.854, -0.1431), (-0.2694, 5.854, 2.718), (0.0, 7.004, 0.1145), (0.0, 7.004, 2.976), (0.2694, 6.932, 0.1145), (0.2694, 6.932, 2.976), (0.4666, 6.735, 0.1145), (0.4666, 6.735, 2.976), (0.5388, 6.465, 0.1145), (0.5388, 6.465, 2.976), (0.4666, 6.196, 0.1145), (0.4666, 6.196, 2.976), (0.2694, 5.999, 0.1145), (0.2694, 5.999, 2.976), (8.135e-08, 5.926, 0.1145), (8.135e-08, 5.926, 2.976), (-0.2694, 5.999, 0.1145), (-0.2694, 5.999, 2.976), (-0.4666, 6.196, 0.1145), (-0.4666, 6.196, 2.976), (-0.5388, 6.465, 0.1145), (-0.5388, 6.465, 2.976), (-0.4666, 6.735, 0.1145), (-0.4666, 6.735, 2.976), (-0.2694, 6.932, 0.1145), (-0.2694, 6.932, 2.976), (0.0, 8.081, 0.372), (0.0, 8.081, 3.233), (0.2694, 8.009, 0.372), (0.2694, 8.009, 3.233), (0.4666, 7.812, 0.372), (0.4666, 7.812, 3.233), (0.5388, 7.543, 0.372), (0.5388, 7.543, 3.233), (0.4666, 7.273, 0.372), (0.4666, 7.273, 3.233), (0.2694, 7.076, 0.372), (0.2694, 7.076, 3.233), (8.135e-08, 7.004, 0.372), (8.135e-08, 7.004, 3.233), (-0.2694, 7.076, 0.372), (-0.2694, 7.076, 3.233), (-0.4666, 7.273, 0.372), (-0.4666, 7.273, 3.233), (-0.5388, 7.543, 0.372), (-0.5388, 7.543, 3.233), (-0.4666, 7.812, 0.372), (-0.4666, 7.812, 3.233), (-0.2694, 8.009, 0.372), (-0.2694, 8.009, 3.233), (0.0, 9.159, 0.6295), (0.0, 9.159, 3.491), (0.2694, 9.087, 0.6295), (0.2694, 9.087, 3.491), (0.4666, 8.89, 0.6295), (0.4666, 8.89, 3.491), (0.5388, 8.62, 0.6295), (0.5388, 8.62, 3.491), (0.4666, 8.351, 0.6295), (0.4666, 8.351, 3.491), (0.2694, 8.154, 0.6295), (0.2694, 8.154, 3.491), (8.135e-08, 8.081, 0.6295), (8.135e-08, 8.081, 3.491), (-0.2694, 8.154, 0.6295), (-0.2694, 8.154, 3.491), (-0.4666, 8.351, 0.6295), (-0.4666, 8.351, 3.491), (-0.5388, 8.62, 0.6295), (-0.5388, 8.62, 3.491), (-0.4666, 8.89, 0.6295), (-0.4666, 8.89, 3.491), (-0.2694, 9.087, 0.6295), (-0.2694, 9.087, 3.491), (0.0, 10.24, 0.887), (0.0, 10.24, 3.748), (0.2694, 10.16, 0.887), (0.2694, 10.16, 3.748), (0.4666, 9.967, 0.887), (0.4666, 9.967, 3.748), (0.5388, 9.698, 0.887), (0.5388, 9.698, 3.748), (0.4666, 9.428, 0.887), (0.4666, 9.428, 3.748), (0.2694, 9.231, 0.887), (0.2694, 9.231, 3.748), (8.135e-08, 9.159, 0.887), (8.135e-08, 9.159, 3.748), (-0.2694, 9.231, 0.887), (-0.2694, 9.231, 3.748), (-0.4666, 9.428, 0.887), (-0.4666, 9.428, 3.748), (-0.5388, 9.698, 0.887), (-0.5388, 9.698, 3.748), (-0.4666, 9.967, 0.887), (-0.4666, 9.967, 3.748), (-0.2694, 10.16, 0.887), (-0.2694, 10.16, 3.748), (0.0, 11.31, 1.145), (0.0, 11.31, 4.006), (0.2694, 11.24, 1.145), (0.2694, 11.24, 4.006), (0.4666, 11.04, 1.145), (0.4666, 11.04, 4.006), (0.5388, 10.78, 1.145), (0.5388, 10.78, 4.006), (0.4666, 10.51, 1.145), (0.4666, 10.51, 4.006), (0.2694, 10.31, 1.145), (0.2694, 10.31, 4.006), (8.135e-08, 10.24, 1.145), (8.135e-08, 10.24, 4.006), (-0.2694, 10.31, 1.145), (-0.2694, 10.31, 4.006), (-0.4666, 10.51, 1.145), (-0.4666, 10.51, 4.006), (-0.5388, 10.78, 1.145), (-0.5388, 10.78, 4.006), (-0.4666, 11.04, 1.145), (-0.4666, 11.04, 4.006), (-0.2694, 11.24, 1.145), (-0.2694, 11.24, 4.006), (0.0, 12.39, 1.402), (0.0, 12.39, 4.263), (0.2694, 12.32, 1.402), (0.2694, 12.32, 4.263), (0.4666, 12.12, 1.402), (0.4666, 12.12, 4.263), (0.5388, 11.85, 1.402), (0.5388, 11.85, 4.263), (0.4666, 11.58, 1.402), (0.4666, 11.58, 4.263), (0.2694, 11.39, 1.402), (0.2694, 11.39, 4.263), (8.135e-08, 11.31, 1.402), (8.135e-08, 11.31, 4.263), (-0.2694, 11.39, 1.402), (-0.2694, 11.39, 4.263), (-0.4666, 11.58, 1.402), (-0.4666, 11.58, 4.263), (-0.5388, 11.85, 1.402), (-0.5388, 11.85, 4.263), (-0.4666, 12.12, 1.402), (-0.4666, 12.12, 4.263), (-0.2694, 12.32, 1.402), (-0.2694, 12.32, 4.263)], [], [(0, 1, 3, 2), (2, 3, 5, 4), (4, 5, 7, 6), (6, 7, 9, 8), (8, 9, 11, 10), (10, 11, 13, 12), (12, 13, 15, 14), (14, 15, 17, 16), (16, 17, 19, 18), (18, 19, 21, 20), (3, 1, 23, 21, 19, 17, 15, 13, 11, 9, 7, 5), (20, 21, 23, 22), (22, 23, 1, 0), (0, 2, 4, 6, 8, 10, 12, 14, 16, 18, 20, 22), (24, 25, 27, 26), (26, 27, 29, 28), (28, 29, 31, 30), (30, 31, 33, 32), (32, 33, 35, 34), (34, 35, 37, 36), (36, 37, 39, 38), (38, 39, 41, 40), (40, 41, 43, 42), (42, 43, 45, 44), (27, 25, 47, 45, 43, 41, 39, 37, 35, 33, 31, 29), (44, 45, 47, 46), (46, 47, 25, 24), (24, 26, 28, 30, 32, 34, 36, 38, 40, 42, 44, 46), (48, 49, 51, 50), (50, 51, 53, 52), (52, 53, 55, 54), (54, 55, 57, 56), (56, 57, 59, 58), (58, 59, 61, 60), (60, 61, 63, 62), (62, 63, 65, 64), (64, 65, 67, 66), (66, 67, 69, 68), (51, 49, 71, 69, 67, 65, 63, 61, 59, 57, 55, 53), (68, 69, 71, 70), (70, 71, 49, 48), (48, 50, 52, 54, 56, 58, 60, 62, 64, 66, 68, 70), (72, 73, 75, 74), (74, 75, 77, 76), (76, 77, 79, 78), (78, 79, 81, 80), (80, 81, 83, 82), (82, 83, 85, 84), (84, 85, 87, 86), (86, 87, 89, 88), (88, 89, 91, 90), (90, 91, 93, 92), (75, 73, 95, 93, 91, 89, 87, 85, 83, 81, 79, 77), (92, 93, 95, 94), (94, 95, 73, 72), (72, 74, 76, 78, 80, 82, 84, 86, 88, 90, 92, 94), (96, 97, 99, 98), (98, 99, 101, 100), (100, 101, 103, 102), (102, 103, 105, 104), (104, 105, 107, 106), (106, 107, 109, 108), (108, 109, 111, 110), (110, 111, 113, 112), (112, 113, 115, 114), (114, 115, 117, 116), (99, 97, 119, 117, 115, 113, 111, 109, 107, 105, 103, 101), (116, 117, 119, 118), (118, 119, 97, 96), (96, 98, 100, 102, 104, 106, 108, 110, 112, 114, 116, 118), (120, 121, 123, 122), (122, 123, 125, 124), (124, 125, 127, 126), (126, 127, 129, 128), (128, 129, 131, 130), (130, 131, 133, 132), (132, 133, 135, 134), (134, 135, 137, 136), (136, 137, 139, 138), (138, 139, 141, 140), (123, 121, 143, 141, 139, 137, 135, 133, 131, 129, 127, 125), (140, 141, 143, 142), (142, 143, 121, 120), (120, 122, 124, 126, 128, 130, 132, 134, 136, 138, 140, 142), (144, 145, 147, 146), (146, 147, 149, 148), (148, 149, 151, 150), (150, 151, 153, 152), (152, 153, 155, 154), (154, 155, 157, 156), (156, 157, 159, 158), (158, 159, 161, 160), (160, 161, 163, 162), (162, 163, 165, 164), (147, 145, 167, 165, 163, 161, 159, 157, 155, 153, 151, 149), (164, 165, 167, 166), (166, 167, 145, 144), (144, 146, 148, 150, 152, 154, 156, 158, 160, 162, 164, 166), (168, 169, 171, 170), (170, 171, 173, 172), (172, 173, 175, 174), (174, 175, 177, 176), (176, 177, 179, 178), (178, 179, 181, 180), (180, 181, 183, 182), (182, 183, 185, 184), (184, 185, 187, 186), (186, 187, 189, 188), (171, 169, 191, 189, 187, 185, 183, 181, 179, 177, 175, 173), (188, 189, 191, 190), (190, 191, 169, 168), (168, 170, 172, 174, 176, 178, 180, 182, 184, 186, 188, 190), (192, 193, 195, 194), (194, 195, 197, 196), (196, 197, 199, 198), (198, 199, 201, 200), (200, 201, 203, 202), (202, 203, 205, 204), (204, 205, 207, 206), (206, 207, 209, 208), (208, 209, 211, 210), (210, 211, 213, 212), (195, 193, 215, 213, 211, 209, 207, 205, 203, 201, 199, 197), (212, 213, 215, 214), (214, 215, 193, 192), (192, 194, 196, 198, 200, 202, 204, 206, 208, 210, 212, 214), (216, 217, 219, 218), (218, 219, 221, 220), (220, 221, 223, 222), (222, 223, 225, 224), (224, 225, 227, 226), (226, 227, 229, 228), (228, 229, 231, 230), (230, 231, 233, 232), (232, 233, 235, 234), (234, 235, 237, 236), (219, 217, 239, 237, 235, 233, 231, 229, 227, 225, 223, 221), (236, 237, 239, 238), (238, 239, 217, 216), (216, 218, 220, 222, 224, 226, 228, 230, 232, 234, 236, 238), (240, 241, 243, 242), (242, 243, 245, 244), (244, 245, 247, 246), (246, 247, 249, 248), (248, 249, 251, 250), (250, 251, 253, 252), (252, 253, 255, 254), (254, 255, 257, 256), (256, 257, 259, 258), (258, 259, 261, 260), (243, 241, 263, 261, 259, 257, 255, 253, 251, 249, 247, 245), (260, 261, 263, 262), (262, 263, 241, 240), (240, 242, 244, 246, 248, 250, 252, 254, 256, 258, 260, 262), (264, 265, 267, 266), (266, 267, 269, 268), (268, 269, 271, 270), (270, 271, 273, 272), (272, 273, 275, 274), (274, 275, 277, 276), (276, 277, 279, 278), (278, 279, 281, 280), (280, 281, 283, 282), (282, 283, 285, 284), (267, 265, 287, 285, 283, 281, 279, 277, 275, 273, 271, 269), (284, 285, 287, 286), (286, 287, 265, 264), (264, 266, 268, 270, 272, 274, 276, 278, 280, 282, 284, 286)])
me_cylinder_003.materials.append(mat_material_005)
me_cylinder_003.use_remesh_preserve_volume = False
me_cylinder_003.use_remesh_preserve_attributes = False
me_cylinder_003.use_mirror_vertex_groups = False
me_cylinder_003.update()
me_cylinder_001 = bpy.data.meshes.new('Cylinder.001')
me_cylinder_001.from_pydata([(0.0, 0.8296, -7.459), (-7.002e-08, 0.6146, 0.8296), (0.3175, 0.7665, -7.459), (0.2352, 0.5678, 0.8296), (0.5866, 0.5866, -7.459), (0.4346, 0.4346, 0.8296), (0.7665, 0.3175, -7.459), (0.5678, 0.2352, 0.8296), (0.8296, -3.261e-07, -7.459), (0.6146, -4.371e-08, 0.8296), (0.7665, -0.3175, -7.459), (0.5678, -0.2352, 0.8296), (0.5866, -0.5866, -7.459), (0.4346, -0.4346, 0.8296), (0.3175, -0.7665, -7.459), (0.2352, -0.5678, 0.8296), (1.253e-07, -0.8296, -7.459), (8.139e-08, -0.6146, 0.8296), (-0.3175, -0.7665, -7.459), (-0.2352, -0.5678, 0.8296), (-0.5866, -0.5866, -7.459), (-0.4346, -0.4346, 0.8296), (-0.7665, -0.3175, -7.459), (-0.5678, -0.2352, 0.8296), (-0.8296, -2.799e-07, -7.459), (-0.6146, -1.125e-08, 0.8296), (-0.7665, 0.3175, -7.459), (-0.5678, 0.2352, 0.8296), (-0.5866, 0.5866, -7.459), (-0.4346, 0.4346, 0.8296), (-0.3175, 0.7665, -7.459), (-0.2352, 0.5678, 0.8296), (0.3175, 0.7665, 0.8296), (0.0, 0.8296, 0.8296), (0.5866, 0.5866, 0.8296), (0.7665, 0.3175, 0.8296), (0.8296, -3.626e-08, 0.8296), (0.7665, -0.3175, 0.8296), (0.5866, -0.5866, 0.8296), (0.3175, -0.7665, 0.8296), (1.253e-07, -0.8296, 0.8296), (-0.3175, -0.7665, 0.8296), (-0.5866, -0.5866, 0.8296), (-0.7665, -0.3175, 0.8296), (-0.8296, 9.893e-09, 0.8296), (-0.7665, 0.3175, 0.8296), (-0.5866, 0.5866, 0.8296), (-0.3175, 0.7665, 0.8296), (0.2352, 0.5678, -6.908), (-7.002e-08, 0.6146, -6.908), (0.4346, 0.4346, -6.908), (0.5678, 0.2352, -6.908), (0.6146, -3.819e-07, -6.908), (0.5678, -0.2352, -6.908), (0.4346, -0.4346, -6.908), (0.2352, -0.5678, -6.908), (8.139e-08, -0.6146, -6.908), (-0.2352, -0.5678, -6.908), (-0.4346, -0.4346, -6.908), (-0.5678, -0.2352, -6.908), (-0.6146, -3.495e-07, -6.908), (-0.5678, 0.2352, -6.908), (-0.4346, 0.4346, -6.908), (-0.2352, 0.5678, -6.908)], [], [(0, 33, 32, 2), (2, 32, 34, 4), (4, 34, 35, 6), (6, 35, 36, 8), (8, 36, 37, 10), (10, 37, 38, 12), (12, 38, 39, 14), (14, 39, 40, 16), (16, 40, 41, 18), (18, 41, 42, 20), (20, 42, 43, 22), (22, 43, 44, 24), (24, 44, 45, 26), (26, 45, 46, 28), (21, 19, 57, 58), (28, 46, 47, 30), (30, 47, 33, 0), (0, 2, 4, 6, 8, 10, 12, 14, 16, 18, 20, 22, 24, 26, 28, 30), (1, 3, 32, 33), (3, 5, 34, 32), (5, 7, 35, 34), (7, 9, 36, 35), (9, 11, 37, 36), (11, 13, 38, 37), (13, 15, 39, 38), (15, 17, 40, 39), (17, 19, 41, 40), (19, 21, 42, 41), (21, 23, 43, 42), (23, 25, 44, 43), (25, 27, 45, 44), (27, 29, 46, 45), (29, 31, 47, 46), (31, 1, 33, 47), (48, 49, 63, 62, 61, 60, 59, 58, 57, 56, 55, 54, 53, 52, 51, 50), (7, 5, 50, 51), (23, 21, 58, 59), (9, 7, 51, 52), (25, 23, 59, 60), (11, 9, 52, 53), (27, 25, 60, 61), (13, 11, 53, 54), (29, 27, 61, 62), (15, 13, 54, 55), (31, 29, 62, 63), (17, 15, 55, 56), (3, 1, 49, 48), (1, 31, 63, 49), (19, 17, 56, 57), (5, 3, 48, 50)])
me_cylinder_001.materials.append(mat_gun_darkgrey)
me_cylinder_001.use_remesh_preserve_volume = False
me_cylinder_001.use_remesh_preserve_attributes = False
me_cylinder_001.use_mirror_vertex_groups = False
me_cylinder_001.update()
me_cube_007 = bpy.data.meshes.new('Cube.007')
me_cube_007.from_pydata([(-0.272, -2.645, 3.227), (-0.272, -2.645, 3.778), (0.2795, -2.645, 3.227), (0.2795, -2.645, 3.778), (-0.2704, -1.0, 3.225), (-0.2704, -1.0, 3.78), (-0.334, -2.718, 3.502), (0.04916, -2.706, 3.175), (0.04916, -2.706, 3.83), (0.3415, -2.718, 3.502), (0.285, -1.0, 3.225), (0.285, -1.0, 3.78), (0.05305, -1.0, 3.876), (0.05305, -1.0, 3.129), (0.4001, -1.0, 3.502), (0.2978, -2.926, 3.797), (-0.3854, -1.0, 3.502), (-0.2903, -2.926, 3.797), (0.05218, -2.991, 3.852), (0.2978, -2.926, 3.208), (-0.3564, -3.003, 3.502), (-0.2903, -2.926, 3.208), (0.05218, -2.991, 3.153), (0.3639, -3.003, 3.502), (-0.2903, -2.808, 3.797), (0.2978, -2.808, 3.208), (0.3639, -2.886, 3.502), (0.2978, -2.808, 3.797), (0.05218, -2.873, 3.852), (0.05218, -2.873, 3.153), (-0.2903, -2.808, 3.208), (-0.3564, -2.886, 3.502), (0.1371, -4.494, 3.556), (0.1696, -4.494, 3.502), (-0.1298, -4.494, 3.556), (0.02583, -4.494, 3.566), (-0.1598, -4.494, 3.502), (-0.1298, -4.494, 3.448), (0.02648, -4.494, 3.438), (0.1395, -4.494, 3.447), (0.1886, -4.612, 3.578), (0.1669, -4.561, 3.569), (0.02835, -4.561, 3.582), (0.1699, -4.562, 3.434), (0.2073, -4.561, 3.502), (-0.1655, -4.562, 3.435), (0.02915, -4.562, 3.422), (-0.1655, -4.561, 3.569), (-0.2027, -4.561, 3.502), (0.03188, -4.612, 3.593), (0.1921, -4.613, 3.425), (0.2431, -4.612, 3.501), (-0.1874, -4.613, 3.426), (0.03279, -4.613, 3.411), (-0.1874, -4.612, 3.578), (-0.2296, -4.612, 3.502), (0.2352, -5.118, 3.598), (0.03947, -5.118, 3.616), (0.2395, -5.119, 3.47), (-0.2344, -5.119, 3.471), (0.04061, -5.119, 3.452), (-0.2344, -5.118, 3.598), (-0.2472, -5.118, 3.503), (0.0491, -5.118, 3.503), (0.2361, -5.774, 3.599), (0.03259, -5.822, 3.616), (-0.2061, -5.668, 3.598), (0.225, -5.774, 3.513), (-0.1964, -5.68, 3.503), (0.03519, -5.811, 3.503), (0.1677, -2.675, 3.803), (0.1677, -2.675, 3.202), (0.1724, -1.0, 3.827), (0.1724, -1.0, 3.178), (0.1786, -2.957, 3.823), (0.1786, -2.957, 3.182), (0.1786, -2.839, 3.182), (0.1786, -2.839, 3.823), (0.08309, -4.494, 3.561), (0.08465, -4.494, 3.443), (0.09963, -4.561, 3.575), (0.1016, -4.562, 3.428), (0.1125, -4.612, 3.585), (0.1147, -4.613, 3.419), (0.1402, -5.118, 3.606), (0.1748, -5.119, 3.461), (0.1188, -5.795, 3.607), (0.1203, -5.791, 3.503), (-0.1341, -2.682, 3.196), (-0.1341, -2.682, 3.809), (-0.1315, -1.0, 3.838), (-0.1315, -1.0, 3.167), (-0.1433, -2.964, 3.83), (-0.1433, -2.964, 3.175), (-0.1433, -2.847, 3.175), (-0.1433, -2.847, 3.83), (-0.06283, -4.494, 3.442), (-0.06297, -4.494, 3.562), (-0.08203, -4.562, 3.427), (-0.08221, -4.561, 3.577), (-0.09302, -4.613, 3.418), (-0.09323, -4.612, 3.587), (-0.1165, -5.119, 3.46), (-0.1167, -5.118, 3.609), (-0.143, -5.118, 3.503), (-0.1053, -5.761, 3.609), (-0.09846, -5.758, 3.503), (0.3681, -4.806, 3.459), (0.3639, -4.804, 3.559), (0.2867, -4.954, 3.47), (0.2635, -4.956, 3.578), (0.5947, -5.131, 3.511), (0.5926, -5.13, 3.548), (0.5493, -5.168, 3.511), (0.5468, -5.167, 3.558), (0.4169, -5.057, 3.492), (0.461, -4.973, 3.492), (0.3855, -5.058, 3.568), (0.4579, -4.972, 3.554), (0.4836, -5.115, 3.497), (0.4691, -5.116, 3.563), (0.5167, -5.053, 3.551), (0.5193, -5.054, 3.497), (0.1251, -5.774, 3.607), (0.1267, -5.774, 3.504), (0.1526, -5.418, 3.503), (0.1367, -5.636, 3.504), (0.1283, -5.636, 3.607), (0.1333, -5.418, 3.607), (0.2399, -5.418, 3.512), (0.2308, -5.636, 3.512), (0.2359, -5.636, 3.598), (0.2356, -5.418, 3.598), (0.04302, -5.421, 3.503), (0.03838, -5.652, 3.503), (0.03646, -5.426, 3.616), (0.03417, -5.66, 3.616), (-0.2126, -5.542, 3.598), (-0.222, -5.359, 3.598), (-0.225, -5.364, 3.503), (-0.2081, -5.551, 3.503), (0.1308, -5.414, 3.607), (0.1237, -5.64, 3.607), (0.1507, -5.412, 3.503), (0.1327, -5.636, 3.503), (-0.1235, -5.398, 3.503), (-0.1087, -5.611, 3.503), (-0.1117, -5.399, 3.609), (-0.1079, -5.614, 3.609), (-0.272, 2.645, 3.227), (-0.272, 2.645, 3.778), (0.2795, 2.645, 3.227), (0.2795, 2.645, 3.778), (-0.2704, 1.0, 3.225), (-0.2704, 1.0, 3.78), (-0.334, 2.718, 3.502), (0.04916, 2.706, 3.175), (0.04916, 2.706, 3.83), (0.3415, 2.718, 3.502), (0.285, 1.0, 3.225), (0.285, 1.0, 3.78), (0.05305, 1.0, 3.876), (0.05305, 1.0, 3.129), (0.4001, 1.0, 3.502), (0.2978, 2.926, 3.797), (-0.3854, 1.0, 3.502), (-0.2903, 2.926, 3.797), (0.05218, 2.991, 3.852), (0.2978, 2.926, 3.208), (-0.3564, 3.003, 3.502), (-0.2903, 2.926, 3.208), (0.05218, 2.991, 3.153), (0.3639, 3.003, 3.502), (-0.2903, 2.808, 3.797), (0.2978, 2.808, 3.208), (0.3639, 2.886, 3.502), (0.2978, 2.808, 3.797), (0.05218, 2.873, 3.852), (0.05218, 2.873, 3.153), (-0.2903, 2.808, 3.208), (-0.3564, 2.886, 3.502), (0.1371, 4.494, 3.556), (0.1696, 4.494, 3.502), (-0.1298, 4.494, 3.556), (0.02583, 4.494, 3.566), (-0.1598, 4.494, 3.502), (-0.1298, 4.494, 3.448), (0.02648, 4.494, 3.438), (0.1395, 4.494, 3.447), (0.1669, 4.561, 3.569), (0.02835, 4.561, 3.582), (0.1699, 4.562, 3.434), (0.2073, 4.561, 3.502), (-0.1655, 4.562, 3.435), (0.02915, 4.562, 3.422), (-0.1655, 4.561, 3.569), (-0.2027, 4.561, 3.502), (0.2426, 4.613, 3.502), (0.03279, 4.613, 3.411), (-0.2296, 4.613, 3.502), (0.2352, 5.118, 3.598), (0.03947, 5.118, 3.616), (0.2395, 5.118, 3.47), (0.2525, 5.118, 3.511), (0.04061, 5.119, 3.452), (-0.2344, 5.118, 3.598), (-0.2472, 5.118, 3.503), (0.0491, 5.118, 3.503), (0.1966, 5.744, 3.598), (0.03259, 5.822, 3.616), (-0.2061, 5.668, 3.598), (0.1979, 5.751, 3.503), (-0.1964, 5.68, 3.503), (0.03519, 5.811, 3.503), (0.1677, 2.675, 3.803), (0.1677, 2.675, 3.202), (0.1724, 1.0, 3.827), (0.1724, 1.0, 3.178), (0.1786, 2.957, 3.823), (0.1786, 2.957, 3.182), (0.1786, 2.839, 3.182), (0.1786, 2.839, 3.823), (0.08309, 4.494, 3.561), (0.08465, 4.494, 3.443), (0.09963, 4.561, 3.575), (0.1016, 4.562, 3.428), (0.1402, 5.118, 3.606), (0.1429, 5.119, 3.461), (0.1743, 5.118, 3.503), (0.1188, 5.795, 3.607), (0.1203, 5.791, 3.503), (-0.1341, 2.682, 3.196), (-0.1341, 2.682, 3.809), (-0.1315, 1.0, 3.838), (-0.1315, 1.0, 3.167), (-0.1433, 2.964, 3.83), (-0.1433, 2.964, 3.175), (-0.1433, 2.847, 3.175), (-0.1433, 2.847, 3.83), (-0.06283, 4.494, 3.442), (-0.06297, 4.494, 3.562), (-0.08203, 4.562, 3.427), (-0.08221, 4.561, 3.577), (-0.1165, 5.119, 3.46), (-0.1167, 5.118, 3.609), (-0.143, 5.118, 3.503), (-0.1053, 5.761, 3.609), (-0.09846, 5.758, 3.503), (0.04334, 5.405, 3.503), (0.0387, 5.636, 3.503), (0.2117, 5.591, 3.505), (0.2299, 5.38, 3.508), (0.03662, 5.409, 3.616), (0.03433, 5.644, 3.616), (-0.2133, 5.529, 3.598), (-0.2227, 5.346, 3.598), (-0.2262, 5.351, 3.503), (-0.2092, 5.538, 3.503), (0.2192, 5.377, 3.598), (0.2063, 5.586, 3.598), (0.1313, 5.398, 3.607), (0.1242, 5.624, 3.607), (0.152, 5.396, 3.503), (0.134, 5.621, 3.503), (-0.1245, 5.383, 3.503), (-0.1097, 5.596, 3.503), (-0.112, 5.384, 3.609), (-0.1082, 5.599, 3.609), (0.3893, -4.844, 3.475), (0.3164, -4.977, 3.48), (0.2928, -4.97, 3.576), (0.3854, -4.843, 3.558), (-0.2109, -4.865, 3.588), (0.03568, -4.865, 3.604), (-0.2109, -4.866, 3.449), (-0.2384, -4.865, 3.503), (0.0367, -4.866, 3.432), (0.2119, -4.865, 3.588), (0.2158, -4.866, 3.444), (0.1288, -4.866, 3.44), (0.1264, -4.865, 3.596), (-0.105, -4.865, 3.598), (-0.1048, -4.866, 3.439), (0.1886, 4.613, 3.578), (0.03188, 4.613, 3.593), (0.1921, 4.613, 3.425), (-0.1874, 4.613, 3.426), (-0.1874, 4.613, 3.578), (0.1125, 4.613, 3.585), (0.1147, 4.613, 3.419), (-0.09302, 4.613, 3.418), (-0.09323, 4.613, 3.587), (0.3681, 4.806, 3.459), (0.3639, 4.804, 3.559), (0.2867, 4.954, 3.47), (0.2635, 4.956, 3.578), (0.5947, 5.131, 3.511), (0.5926, 5.13, 3.548), (0.5493, 5.168, 3.511), (0.5468, 5.167, 3.558), (0.4169, 5.057, 3.492), (0.461, 4.973, 3.492), (0.3855, 5.058, 3.568), (0.4579, 4.972, 3.554), (0.4836, 5.115, 3.497), (0.4691, 5.116, 3.563), (0.5167, 5.053, 3.551), (0.5193, 5.054, 3.497), (0.3893, 4.844, 3.475), (0.3164, 4.977, 3.48), (0.2928, 4.97, 3.576), (0.3854, 4.843, 3.558), (-0.2109, 4.865, 3.588), (0.03568, 4.865, 3.604), (-0.2109, 4.866, 3.449), (-0.2384, 4.865, 3.503), (0.0367, 4.866, 3.432), (0.2119, 4.865, 3.588), (0.2158, 4.866, 3.444), (0.1288, 4.866, 3.44), (0.1264, 4.865, 3.596), (-0.105, 4.865, 3.598), (-0.1048, 4.866, 3.439), (-0.1165, 5.118, 3.46), (0.1429, 5.118, 3.461), (0.04061, 5.118, 3.452), (-0.2344, 5.118, 3.471)], [], [(16, 6, 1, 5), (89, 95, 28, 8), (70, 72, 12, 8), (89, 90, 5, 1), (88, 91, 13, 7), (71, 73, 10, 2), (2, 10, 14, 9), (9, 14, 11, 3), (88, 94, 30, 0), (9, 26, 25, 2), (71, 76, 29, 7), (4, 0, 6, 16), (91, 4, 16, 5, 90), (76, 75, 22, 29), (30, 21, 20, 31), (6, 31, 24, 1), (70, 77, 27, 3), (94, 93, 21, 30), (0, 30, 31, 6), (3, 27, 26, 9), (27, 15, 23, 26), (95, 92, 18, 28), (31, 20, 17, 24), (77, 74, 15, 27), (26, 23, 19, 25), (74, 78, 32, 15), (23, 33, 39, 19), (93, 96, 37, 21), (75, 79, 38, 22), (92, 97, 35, 18), (15, 32, 33, 23), (21, 37, 36, 20), (20, 36, 34, 17), (97, 99, 42, 35), (37, 45, 48, 36), (33, 44, 43, 39), (79, 81, 46, 38), (41, 40, 51, 44), (48, 55, 54, 47), (80, 82, 40, 41), (98, 100, 52, 45), (96, 98, 45, 37), (78, 80, 41, 32), (36, 48, 47, 34), (32, 41, 44, 33), (280, 84, 56, 277), (282, 102, 59, 274), (281, 103, 57, 273), (274, 59, 62, 275), (81, 83, 53, 46), (44, 51, 50, 43), (45, 52, 55, 48), (99, 101, 49, 42), (148, 105, 65, 136), (144, 87, 69, 134), (102, 104, 62, 59), (85, 63, 60), (275, 62, 61, 272), (279, 85, 60, 276), (126, 130, 67, 124), (105, 66, 68, 106), (146, 106, 68, 140), (67, 64, 123, 124), (140, 68, 66, 137), (127, 126, 124, 123), (136, 65, 86, 142), (65, 69, 87, 86), (278, 58, 85, 279), (144, 142, 86, 87), (43, 50, 83, 81), (273, 57, 84, 280), (35, 42, 80, 78), (42, 49, 82, 80), (39, 43, 81, 79), (19, 39, 79, 75), (18, 35, 78, 74), (28, 18, 74, 77), (8, 28, 77, 70), (25, 19, 75, 76), (14, 10, 73, 72, 11), (2, 25, 76, 71), (7, 13, 73, 71), (3, 11, 72, 70), (134, 69, 106, 146), (65, 105, 106, 69), (60, 63, 104, 102), (137, 66, 105, 148), (47, 54, 101, 99), (272, 61, 103, 281), (276, 60, 102, 282), (38, 46, 98, 96), (46, 53, 100, 98), (34, 47, 99, 97), (17, 34, 97, 92), (22, 38, 96, 93), (24, 17, 92, 95), (29, 22, 93, 94), (73, 13, 91, 90, 12, 72), (7, 29, 94, 88), (0, 4, 91, 88), (8, 12, 90, 89), (1, 24, 95, 89), (122, 111, 113, 119), (56, 110, 40, 277), (40, 108, 107, 51), (58, 109, 110, 56), (112, 114, 113, 111), (119, 113, 114, 120), (120, 114, 112, 121), (121, 112, 111, 122), (271, 118, 116, 268), (110, 108, 40), (270, 117, 118, 271), (269, 115, 117, 270), (268, 116, 115, 269), (118, 121, 122, 116), (117, 120, 121, 118), (115, 119, 120, 117), (116, 122, 119, 115), (131, 127, 123, 64), (130, 131, 64, 67), (58, 56, 132, 129), (129, 132, 131, 130), (56, 84, 128, 132), (132, 128, 127, 131), (84, 85, 125, 128), (128, 125, 126, 127), (85, 58, 129, 125), (125, 129, 130, 126), (61, 138, 147, 103), (138, 137, 148, 147), (63, 133, 145, 104), (133, 134, 146, 145), (85, 84, 141, 143), (143, 141, 142, 144), (57, 135, 141, 84), (135, 136, 142, 141), (62, 139, 138, 61), (139, 140, 137, 138), (104, 145, 139, 62), (145, 146, 140, 139), (85, 143, 133, 63), (143, 144, 134, 133), (103, 147, 135, 57), (147, 148, 136, 135), (165, 154, 150, 155), (232, 157, 177, 238), (214, 157, 161, 216), (232, 150, 154, 233), (231, 156, 162, 234), (215, 151, 159, 217), (151, 158, 163, 159), (158, 152, 160, 163), (231, 149, 179, 237), (158, 151, 174, 175), (215, 156, 178, 220), (153, 165, 155, 149), (234, 233, 154, 165, 153), (220, 178, 171, 219), (179, 180, 169, 170), (155, 150, 173, 180), (214, 152, 176, 221), (237, 179, 170, 236), (149, 155, 180, 179), (152, 158, 175, 176), (176, 175, 172, 164), (238, 177, 167, 235), (180, 173, 166, 169), (221, 176, 164, 218), (175, 174, 168, 172), (218, 164, 181, 222), (172, 168, 188, 182), (236, 170, 186, 239), (219, 171, 187, 223), (235, 167, 184, 240), (164, 172, 182, 181), (170, 169, 185, 186), (169, 166, 183, 185), (240, 184, 190, 242), (186, 185, 196, 193), (182, 188, 191, 192), (223, 187, 194, 225), (189, 192, 197, 283), (196, 195, 287, 199), (224, 189, 283, 288), (241, 193, 286, 290), (239, 186, 193, 241), (222, 181, 189, 224), (185, 183, 195, 196), (181, 182, 192, 189), (225, 194, 198, 289), (192, 191, 285, 197), (193, 196, 199, 286), (242, 190, 284, 291), (267, 253, 209, 246), (263, 249, 213, 230), (243, 326, 206, 245), (227, 204, 207, 228), (229, 208, 211, 230), (246, 247, 212, 210), (265, 257, 212, 247), (261, 259, 208, 229), (257, 254, 210, 212), (259, 250, 211, 208), (253, 261, 229, 209), (209, 229, 230, 213), (202, 227, 228, 203), (250, 263, 230, 211), (191, 225, 289, 285), (184, 222, 224, 190), (190, 224, 288, 284), (188, 223, 225, 191), (168, 219, 223, 188), (167, 218, 222, 184), (177, 221, 218, 167), (157, 214, 221, 177), (174, 220, 219, 168), (163, 160, 216, 217, 159), (151, 215, 220, 174), (156, 215, 217, 162), (152, 214, 216, 160), (249, 265, 247, 213), (209, 213, 247, 246), (204, 243, 245, 207), (254, 267, 246, 210), (195, 242, 291, 287), (187, 239, 241, 194), (194, 241, 290, 198), (183, 240, 242, 195), (166, 235, 240, 183), (171, 236, 239, 187), (173, 238, 235, 166), (178, 237, 236, 171), (217, 216, 161, 233, 234, 162), (156, 231, 237, 178), (149, 231, 234, 153), (157, 232, 233, 161), (150, 232, 238, 173), (205, 244, 266, 255), (255, 266, 267, 254), (207, 245, 264, 248), (248, 264, 265, 249), (203, 228, 262, 251), (251, 262, 263, 250), (201, 226, 260, 252), (252, 260, 261, 253), (200, 203, 251, 258), (258, 251, 250, 259), (206, 205, 255, 256), (256, 255, 254, 257), (226, 200, 258, 260), (260, 258, 259, 261), (245, 206, 256, 264), (264, 256, 257, 265), (228, 207, 248, 262), (262, 248, 249, 263), (244, 201, 252, 266), (266, 252, 253, 267), (107, 268, 269, 109), (109, 269, 270, 110), (110, 270, 271, 108), (108, 271, 268, 107), (53, 276, 282, 100), (54, 272, 281, 101), (49, 273, 280, 82), (50, 278, 279, 83), (83, 279, 276, 53), (55, 275, 272, 54), (52, 274, 275, 55), (101, 281, 273, 49), (100, 282, 274, 52), (82, 280, 277, 40), (58, 278, 109), (109, 278, 107), (320, 317, 200, 226), (50, 51, 107, 278), (322, 314, 326, 323), (321, 313, 201, 244), (314, 315, 206, 326), (315, 312, 205, 206), (319, 316, 325, 324), (318, 319, 324, 202), (313, 320, 226, 201), (312, 321, 244, 205), (316, 322, 323, 325), (307, 304, 298, 296), (200, 317, 283, 295), (283, 197, 292, 293), (203, 200, 295, 294), (297, 296, 298, 299), (304, 305, 299, 298), (305, 306, 297, 299), (306, 307, 296, 297), (311, 308, 301, 303), (295, 283, 293), (310, 311, 303, 302), (309, 310, 302, 300), (308, 309, 300, 301), (303, 301, 307, 306), (302, 303, 306, 305), (300, 302, 305, 304), (301, 300, 304, 307), (292, 294, 309, 308), (294, 295, 310, 309), (295, 293, 311, 310), (293, 292, 308, 311), (198, 290, 322, 316), (287, 291, 321, 312), (284, 288, 320, 313), (285, 289, 319, 318), (289, 198, 316, 319), (199, 287, 312, 315), (286, 199, 315, 314), (291, 284, 313, 321), (290, 286, 314, 322), (288, 283, 317, 320), (202, 203, 294, 318), (294, 292, 318), (285, 318, 292, 197)])
me_cube_007.use_remesh_preserve_volume = False
me_cube_007.use_remesh_preserve_attributes = False
me_cube_007.use_mirror_vertex_groups = False
me_cube_007.update()
arm_armature_001 = bpy.data.armatures.new('Armature.001')  # bones are not reproduced

# ---- objects
ob_cube_004 = bpy.data.objects.new('Cube.004', me_cube)
ob_cube_005 = bpy.data.objects.new('Cube.005', me_cube_004)
ob_cube_006 = bpy.data.objects.new('Cube.006', me_cube_005)
ob_cube_007 = bpy.data.objects.new('Cube.007', me_cube_006)
ob_cube_003 = bpy.data.objects.new('Cube.003', me_cube_003)
ob_cylinder_002 = bpy.data.objects.new('Cylinder.002', me_cylinder_003)
ob_cylinder = bpy.data.objects.new('Cylinder', me_cylinder_001)
ob_armature_001 = bpy.data.objects.new('Armature.001', arm_armature_001)
ob_cube_001 = bpy.data.objects.new('Cube.001', me_cube_007)

# ---- transforms, parenting, visibility, modifiers, constraints
ob_cube_004.location = (-0.2214, -4.1, 3.787)
ob_cube_004.scale = (0.05657, 0.05657, 0.05657)
ob_cube_004.lineart.crease_threshold = 0.0
ob_cube_005.location = (-0.2214, -4.1, 3.787)
ob_cube_005.scale = (0.05657, 0.05657, 0.05657)
ob_cube_005.lineart.crease_threshold = 0.0
ob_cube_006.location = (-0.2214, -3.964, 3.544)
ob_cube_006.scale = (0.05657, 0.05657, 0.05657)
ob_cube_006.lineart.crease_threshold = 0.0
ob_cube_007.location = (-0.2214, -3.626, 3.024)
ob_cube_007.scale = (0.05657, 0.05657, 0.05657)
ob_cube_007.lineart.crease_threshold = 0.0
ob_cube_003.location = (-0.2214, -4.048, 3.686)
ob_cube_003.scale = (0.05657, 0.05657, 0.05657)
ob_cube_003.lineart.crease_threshold = 0.0
ob_cylinder_002.location = (-0.2214, -3.573, 3.092)
ob_cylinder_002.rotation_euler = (1.571, 0.0, 0.0)
ob_cylinder_002.scale = (0.05657, 0.05657, 0.05657)
ob_cylinder_002.lineart.crease_threshold = 0.0
ob_cylinder.location = (-0.2214, -4.498, 3.826)
ob_cylinder.rotation_euler = (1.571, 0.0, 0.0)
ob_cylinder.scale = (0.05657, 0.05657, 0.05657)
ob_cylinder.lineart.crease_threshold = 0.0
ob_armature_001.location = (0.0, 0.0, 0.0)
ob_armature_001.rotation_euler = (0.0, -0.0, -1.571)
ob_armature_001.lineart.crease_threshold = 0.0
ob_cube_001.parent = ob_armature_001
ob_cube_001.location = (0.0, 0.0, 0.0)
ob_cube_001.lineart.crease_threshold = 0.0
_vg = ob_cube_001.vertex_groups.new(name='Root')
_vg = ob_cube_001.vertex_groups.new(name='Arm.L')
for _i, _w in zip([149, 150, 151, 152, 153, 154, 155, 156, 157, 158, 159, 160, 161, 162, 163, 164, 165, 166, 167, 168, 169, 170, 171, 172, 173, 174, 175, 176, 177, 178, 179, 180, 214, 215, 216, 217, 218, 219, 220, 221, 231, 232, 233, 234, 235, 236, 237, 238], [1.0, 1.0, 1.0, 1.0, 1.0, 1.0, 1.0, 1.0, 1.0, 1.0, 1.0, 1.0, 1.0, 1.0, 1.0, 0.1859, 1.0, 0.1889, 0.1258, 0.1836, 0.1108, 0.192, 0.1237, 0.1113, 1.0, 1.0, 1.0, 1.0, 1.0, 1.0, 1.0, 1.0, 1.0, 1.0, 1.0, 1.0, 0.1557, 0.155, 1.0, 1.0, 1.0, 1.0, 1.0, 1.0, 0.157, 0.1581, 1.0, 1.0]): _vg.add([_i], _w, 'REPLACE')
_vg = ob_cube_001.vertex_groups.new(name='Forearm.L')
for _i, _w in zip([149, 150, 151, 152, 155, 156, 157, 158, 164, 166, 167, 168, 169, 170, 171, 172, 173, 174, 175, 176, 177, 178, 179, 180, 181, 182, 183, 184, 185, 186, 187, 188, 189, 190, 191, 192, 193, 194, 195, 196, 197, 199, 214, 215, 218, 219, 220, 221, 222, 223, 224, 225, 231, 232, 235, 236, 237, 238, 239, 240, 242], [0.07711, 0.07419, 0.07858, 0.08246, 0.1119, 0.09852, 0.096, 0.1163, 1.0, 1.0, 1.0, 1.0, 1.0, 1.0, 1.0, 1.0, 1.0, 1.0, 1.0, 1.0, 1.0, 1.0, 1.0, 1.0, 1.0, 1.0, 1.0, 1.0, 1.0, 1.0, 1.0, 1.0, 0.1437, 0.1221, 0.09526, 0.1239, 0.06022, 0.007544, 0.1321, 0.1091, 0.007096, 0.005631, 0.08595, 0.0848, 1.0, 1.0, 1.0, 1.0, 1.0, 1.0, 0.1533, 0.09216, 0.08032, 0.07962, 1.0, 1.0, 1.0, 1.0, 1.0, 1.0, 0.1547]): _vg.add([_i], _w, 'REPLACE')
_vg = ob_cube_001.vertex_groups.new(name='HandRoot.L')
for _i, _w in zip([181, 182, 183, 184, 185, 186, 187, 188, 189, 190, 191, 192, 193, 194, 195, 196, 197, 198, 199, 222, 223, 224, 225, 239, 240, 241, 242, 243, 283, 284, 285, 286, 287, 288, 289, 290, 291], [0.4815, 0.4815, 0.4815, 0.4815, 0.4815, 0.4815, 0.4815, 0.4815, 0.4815, 0.4815, 0.4815, 0.4815, 0.4815, 0.4815, 0.4815, 0.4815, 0.4815, 0.4815, 0.4815, 0.4815, 0.4815, 0.4815, 0.4815, 0.4815, 0.4815, 0.4815, 0.4815, 0.006418, 0.4815, 0.4815, 0.4815, 0.4815, 0.4815, 0.4815, 0.4815, 0.4815, 0.4815]): _vg.add([_i], _w, 'REPLACE')
_vg = ob_cube_001.vertex_groups.new(name='Palm.L')
for _i, _w in zip([190, 191, 192, 193, 195, 196, 197, 198, 199, 200, 201, 202, 203, 204, 205, 206, 207, 226, 227, 228, 241, 242, 243, 244, 245, 251, 254, 255, 256, 257, 258, 260, 262, 264, 266, 283, 284, 285, 286, 287, 289, 290, 291, 295, 312, 313, 314, 315, 316, 317, 319, 320, 321, 322, 323, 324, 325, 326], [0.02343, 0.0, 0.0, 0.2866, 0.4094, 0.3706, 0.0, 0.5852, 0.5852, 0.3938, 0.4428, 0.5117, 0.4736, 0.5717, 0.582, 0.5852, 0.6809, 0.4513, 0.5799, 0.6175, 0.138, 0.2483, 0.6034, 0.4886, 0.6195, 0.07527, 0.006988, 0.1129, 0.1266, 0.002719, 0.06586, 0.01159, 0.06148, 0.07828, 0.04845, 0.0, 0.5852, 0.0, 0.5852, 0.5852, 0.2924, 0.5852, 0.5852, 0.0, 0.5852, 0.5852, 0.5852, 0.5852, 0.4867, 0.0, 0.5852, 0.0, 0.5852, 0.5852, 0.5053, 0.5542, 0.4528, 0.5852]): _vg.add([_i], _w, 'REPLACE')
_vg = ob_cube_001.vertex_groups.new(name='Finger1.L')
for _i, _w in zip([200, 201, 202, 203, 204, 205, 206, 207, 210, 211, 212, 226, 227, 228, 243, 244, 245, 248, 250, 251, 252, 254, 255, 256, 257, 258, 259, 260, 261, 262, 263, 264, 265, 266, 267, 323, 324, 325, 326], [0.9244, 0.7827, 0.5809, 0.9245, 0.6571, 0.7827, 1.0, 1.0, 0.074, 0.007431, 0.05363, 0.7827, 0.6176, 1.0, 0.7252, 0.7827, 0.982, 0.7827, 0.1014, 0.7827, 0.7827, 0.1913, 0.7827, 0.7827, 0.1764, 0.7827, 0.09873, 0.7827, 0.02645, 0.7827, 0.05446, 0.7827, 0.06502, 0.7827, 0.08284, 0.5666, 0.5038, 0.5666, 0.4384]): _vg.add([_i], _w, 'REPLACE')
_vg = ob_cube_001.vertex_groups.new(name='Finger2.L')
for _i, _w in zip([202, 203, 204, 206, 207, 208, 209, 210, 211, 212, 213, 227, 228, 229, 230, 243, 245, 246, 247, 248, 249, 250, 251, 252, 253, 254, 255, 256, 257, 258, 259, 260, 261, 262, 263, 264, 265, 266, 267], [0.01459, 0.009814, 0.02144, 0.008671, 0.02579, 0.2855, 0.05613, 0.612, 0.2829, 0.6675, 0.06309, 0.02323, 0.04379, 0.1444, 0.1763, 0.02443, 0.03823, 0.2177, 0.212, 0.7827, 0.7827, 0.7827, 0.7827, 0.7827, 0.7827, 0.7827, 0.7827, 0.7827, 0.7827, 0.7827, 0.7827, 0.7827, 0.7827, 0.7827, 0.7827, 0.7827, 0.7827, 0.7827, 0.7827]): _vg.add([_i], _w, 'REPLACE')
_vg = ob_cube_001.vertex_groups.new(name='Finger3.L')
_vg.add([208, 209, 210, 211, 212, 213, 229, 230, 246, 247, 249, 250, 253, 254, 257, 259, 261, 263, 265, 267], 1.0, 'REPLACE')
_vg = ob_cube_001.vertex_groups.new(name='Thumb1.L')
for _i, _w in zip([182, 188, 189, 190, 191, 192, 193, 194, 195, 196, 197, 198, 199, 200, 202, 203, 204, 206, 207, 224, 225, 226, 227, 228, 241, 242, 243, 245, 283, 284, 285, 287, 288, 289, 291, 292, 293, 294, 295, 303, 308, 309, 310, 311, 313, 317, 318, 319, 320, 324], [0.003659, 0.007116, 0.05661, 0.0, 0.6671, 0.1077, 0.0, 0.0, 0.0, 0.0, 0.9337, 0.2556, 0.04749, 0.9309, 0.6381, 0.9309, 0.1064, 0.01431, 0.00854, 0.0, 0.5808, 0.9309, 0.1378, 0.1053, 0.0, 0.0, 0.0674, 0.02553, 0.885, 0.5503, 0.9274, 0.0, 0.7783, 0.9309, 0.0, 0.9309, 0.9309, 0.9309, 0.9309, 0.0, 0.2121, 0.3627, 0.5876, 0.256, 0.9309, 0.9309, 0.9309, 0.9309, 0.9309, 0.9309]): _vg.add([_i], _w, 'REPLACE')
_vg = ob_cube_001.vertex_groups.new(name='Thumb2.L')
for _i, _w in zip([200, 202, 203, 204, 226, 227, 228, 300, 301, 302, 303, 304, 305, 306, 307, 308, 309, 310, 311], [0.09851, 0.1619, 0.1955, 0.03776, 0.00345, 0.09474, 0.1028, 0.9309, 0.9309, 0.9309, 0.9309, 0.9309, 0.9309, 0.9309, 0.9309, 0.9309, 0.9309, 0.9309, 0.9309]): _vg.add([_i], _w, 'REPLACE')
_vg = ob_cube_001.vertex_groups.new(name='Thumb3.L')
_vg.add([296, 297, 298, 299, 304, 305, 306, 307], 1.0, 'REPLACE')
_vg = ob_cube_001.vertex_groups.new(name='Arm.R')
for _i, _w in zip([0, 1, 2, 3, 4, 5, 6, 7, 8, 9, 10, 11, 12, 13, 14, 15, 16, 17, 18, 19, 20, 21, 22, 23, 24, 25, 26, 27, 28, 29, 30, 31, 70, 71, 72, 73, 74, 75, 76, 77, 88, 89, 90, 91, 92, 93, 94, 95], [1.0, 1.0, 1.0, 1.0, 1.0, 1.0, 1.0, 1.0, 1.0, 1.0, 1.0, 1.0, 1.0, 1.0, 1.0, 0.1859, 1.0, 0.1889, 0.1257, 0.1836, 0.1108, 0.192, 0.1237, 0.1113, 1.0, 1.0, 1.0, 1.0, 1.0, 1.0, 1.0, 1.0, 1.0, 1.0, 1.0, 1.0, 0.1557, 0.155, 1.0, 1.0, 1.0, 1.0, 1.0, 1.0, 0.157, 0.1581, 1.0, 1.0]): _vg.add([_i], _w, 'REPLACE')
_vg = ob_cube_001.vertex_groups.new(name='Forearm.R')
for _i, _w in zip([0, 1, 2, 3, 6, 7, 8, 9, 15, 17, 18, 19, 20, 21, 22, 23, 24, 25, 26, 27, 28, 29, 30, 31, 32, 33, 34, 35, 36, 37, 38, 39, 41, 42, 43, 44, 45, 46, 47, 48, 49, 50, 52, 53, 70, 71, 74, 75, 76, 77, 78, 79, 80, 81, 82, 83, 88, 89, 92, 93, 94, 95, 96, 97, 98, 99, 100, 101, 273, 274, 276, 278, 279, 280, 281, 282], [0.07745, 0.07406, 0.07852, 0.08262, 0.1117, 0.09912, 0.09625, 0.1161, 1.0, 1.0, 1.0, 1.0, 1.0, 1.0, 1.0, 1.0, 1.0, 1.0, 1.0, 1.0, 1.0, 1.0, 1.0, 1.0, 1.0, 1.0, 1.0, 1.0, 1.0, 1.0, 1.0, 1.0, 0.0, 0.0, 0.0, 0.0, 0.0, 0.0, 0.0, 0.0, 0.005165, 0.0126, 0.002451, 0.0121, 0.08616, 0.08499, 1.0, 1.0, 1.0, 1.0, 1.0, 1.0, 0.0, 0.0, 0.01732, 0.02297, 0.0808, 0.0797, 1.0, 1.0, 1.0, 1.0, 1.0, 1.0, 0.0, 0.0, 0.04132, 0.005806, 0.002583, 0.001225, 0.006049, 0.006302, 0.01149, 0.008661, 0.002903, 0.02066]): _vg.add([_i], _w, 'REPLACE')
_vg = ob_cube_001.vertex_groups.new(name='HandRoot.R')
for _i, _w in zip([34, 35, 36, 37, 38, 42, 45, 46, 47, 48, 49, 52, 53, 54, 55, 78, 79, 80, 81, 82, 83, 96, 97, 98, 99, 100, 101, 102], [0.9, 0.9, 0.9, 0.9, 0.9, 0.9, 0.9, 0.9, 0.9, 0.9, 0.9, 0.9, 0.9, 0.9, 0.9, 0.9, 0.9, 0.9, 0.9, 0.9, 0.9, 0.9, 0.9, 0.9, 0.9, 0.9, 0.9, 0.04016]): _vg.add([_i], _w, 'REPLACE')
_vg = ob_cube_001.vertex_groups.new(name='Palm.R')
for _i, _w in zip([40, 42, 45, 47, 48, 49, 52, 54, 55, 56, 57, 58, 59, 60, 61, 62, 63, 82, 84, 85, 98, 99, 100, 101, 102, 103, 104, 109, 110, 137, 138, 139, 140, 141, 143, 145, 147, 272, 273, 274, 275, 276, 277, 278, 279, 280, 281, 282], [0.3185, 0.001814, 0.0, 0.0, 0.0, 0.3185, 0.3254, 0.4183, 0.4179, 0.3185, 0.3185, 0.1129, 0.7647, 0.5691, 0.8359, 0.7922, 0.8145, 0.3185, 0.3185, 0.2912, 0.0497, 0.0, 0.0, 0.4069, 0.68, 0.8961, 0.7438, 0.3185, 0.3185, 0.02663, 0.1547, 0.1454, 0.0118, 0.01602, 0.002514, 0.07891, 0.07544, 0.6336, 0.3185, 0.5495, 0.6051, 0.2846, 0.3185, 0.05645, 0.1456, 0.3185, 0.6515, 0.3886]): _vg.add([_i], _w, 'REPLACE')
_vg = ob_cube_001.vertex_groups.new(name='Finger1.R')
for _i, _w in zip([57, 59, 60, 61, 62, 63, 66, 68, 84, 85, 102, 103, 104, 133, 135, 137, 138, 139, 140, 141, 143, 145, 146, 147, 148, 272, 274, 275, 281, 282], [1.0, 0.361, 0.2833, 1.0, 1.0, 1.0, 0.07709, 0.05711, 1.0, 1.0, 0.3504, 1.0, 1.0, 1.0, 1.0, 0.1839, 1.0, 1.0, 0.1723, 1.0, 1.0, 1.0, 0.06031, 1.0, 0.07992, 0.03856, 0.03886, 0.04087, 0.02063, 0.03353]): _vg.add([_i], _w, 'REPLACE')
_vg = ob_cube_001.vertex_groups.new(name='Finger2.R')
for _i, _w in zip([59, 102, 133, 134, 135, 136, 137, 138, 139, 140, 141, 142, 143, 144, 145, 146, 147, 148, 274, 275, 282, 314, 315, 322, 323, 326], [0.008088, 0.01273, 0.7975, 0.7975, 0.7975, 0.7975, 0.7975, 0.7975, 0.7975, 0.7975, 0.7975, 0.7975, 0.7975, 0.7975, 0.7975, 0.7975, 0.7975, 0.7975, 0.004044, 0.003849, 0.006367, 0.004044, 0.003849, 0.006367, 0.01273, 0.008088]): _vg.add([_i], _w, 'REPLACE')
_vg = ob_cube_001.vertex_groups.new(name='Finger3.R')
_vg.add([65, 66, 68, 69, 86, 87, 105, 106, 134, 136, 137, 140, 142, 144, 146, 148], 1.0, 'REPLACE')
_vg = ob_cube_001.vertex_groups.new(name='Index1.R')
for _i, _w in zip([40, 49, 56, 57, 58, 59, 60, 62, 63, 82, 84, 85, 102, 104, 109, 110, 117, 125, 128, 129, 132, 141, 143, 269, 270, 273, 274, 275, 276, 277, 278, 279, 280, 282], [0.3185, 0.3185, 0.842, 0.3185, 0.842, 0.05127, 0.2541, 0.02356, 0.1142, 0.3185, 0.842, 0.842, 0.1079, 0.06048, 0.3185, 0.3185, 0.0, 0.842, 0.842, 0.842, 0.842, 0.1089, 0.1244, 0.0, 0.0, 0.3185, 0.02563, 0.01178, 0.127, 0.3185, 0.0, 0.08264, 0.3185, 0.05396]): _vg.add([_i], _w, 'REPLACE')
_vg = ob_cube_001.vertex_groups.new(name='Index2.R')
for _i, _w in zip([64, 67, 123, 124, 125, 126, 127, 128, 129, 130, 131, 132], [0.154, 0.3626, 0.1461, 0.324, 0.8703, 0.5398, 0.9155, 0.5139, 0.2185, 0.9012, 0.9326, 0.4821]): _vg.add([_i], _w, 'REPLACE')
_vg = ob_cube_001.vertex_groups.new(name='Index3.R')
for _i, _w in zip([64, 67, 123, 124, 126, 127, 130, 131], [0.8433, 0.6309, 0.8518, 0.6719, 0.4571, 0.07206, 0.07867, 0.05043]): _vg.add([_i], _w, 'REPLACE')
_vg = ob_cube_001.vertex_groups.new(name='Thumb1.R')
for _i, _w in zip([32, 33, 34, 36, 37, 39, 40, 41, 42, 43, 44, 45, 46, 47, 48, 49, 50, 51, 52, 53, 54, 55, 56, 57, 58, 59, 60, 61, 62, 80, 81, 82, 83, 84, 85, 97, 98, 99, 100, 101, 102, 104, 107, 108, 109, 110, 269, 270, 272, 273, 274, 275, 276, 277, 278, 279, 280, 281, 282], [0.9, 0.9, 0.0, 0.0, 0.0, 0.9, 0.9, 0.9, 0.0, 0.9, 0.9, 0.0, 0.0, 0.0, 0.01101, 0.5395, 0.9, 0.9, 0.06932, 0.8128, 0.0, 0.0, 0.5457, 0.5457, 0.1166, 0.03973, 0.08056, 0.005402, 0.02316, 0.0, 0.009327, 0.5417, 0.8519, 0.5457, 0.09022, 0.0, 0.0, 0.0, 0.2328, 0.0, 0.05363, 0.01348, 0.8432, 0.8961, 0.3011, 0.5457, 0.1417, 0.1417, 0.0, 0.5457, 0.0, 0.0, 0.4467, 0.5457, 0.5036, 0.4711, 0.5457, 0.0, 0.1432]): _vg.add([_i], _w, 'REPLACE')
_vg = ob_cube_001.vertex_groups.new(name='Thumb2.R')
for _i, _w in zip([50, 58, 85, 107, 108, 109, 110, 111, 112, 114, 115, 116, 117, 118, 119, 120, 121, 122, 268, 269, 270, 271, 278, 279], [0.0278, 0.06245, 0.04798, 0.1349, 0.07249, 0.0, 0.0, 0.0, 0.109, 0.0, 0.9605, 0.9579, 0.9411, 0.9589, 0.2541, 0.514, 0.6686, 0.659, 0.5464, 0.4475, 0.542, 0.5157, 0.04513, 0.02399]): _vg.add([_i], _w, 'REPLACE')
_vg = ob_cube_001.vertex_groups.new(name='Thumb3.R')
for _i, _w in zip([111, 112, 113, 114, 115, 119, 120, 121, 122, 269], [0.9225, 0.8862, 0.9764, 0.75, 0.02707, 1.0, 0.6249, 0.04703, 0.1315, 0.01353]): _vg.add([_i], _w, 'REPLACE')
_m = ob_cube_001.modifiers.new('Armature', 'ARMATURE')
_m.object = ob_armature_001

# ---- collection membership
col_collection_1.objects.link(ob_cube_004)
col_collection_1.objects.link(ob_cube_005)
col_collection_1.objects.link(ob_cube_006)
col_collection_1.objects.link(ob_cube_007)
col_collection_1.objects.link(ob_cube_003)
col_collection_1.objects.link(ob_cylinder_002)
col_collection_1.objects.link(ob_cylinder)
col_collection_1.objects.link(ob_armature_001)
col_collection_1.objects.link(ob_cube_001)

# ---- scene / render settings (as saved in the file)
scene.frame_start = 1; scene.frame_end = 6; scene.frame_set(0)
scene.render.engine = 'BLENDER_EEVEE_NEXT'
scene.render.resolution_percentage = 50
scene.render.dither_intensity = 0.0
scene.cycles.use_denoising = False
scene.cycles.samples = 128
scene.cycles.sampling_pattern = 'TABULATED_SOBOL'
scene.cycles.light_sampling_threshold = 0.0
scene.cycles.use_adaptive_sampling = False
scene.cycles.use_light_tree = False
scene.cycles.blur_glossy = 0.0
scene.cycles.sample_clamp_indirect = 0.0
scene.view_settings.view_transform = 'Standard'
bpy.context.view_layer.update()

# ---- added for rendering (the .blend has no active camera and no usable light): camera, sun
cam_auto = bpy.data.cameras.new('AutoCamera')
cam_auto.lens = 50.0
cam_auto.sensor_width = 36.0
cam_auto.clip_end = 1000.0
ob_auto_camera = bpy.data.objects.new('AutoCamera', cam_auto)
scene.collection.objects.link(ob_auto_camera)
ob_auto_camera.location = (5.26368, -8.53008, 7.38794)
ob_auto_camera.rotation_euler = (1.09748, -7.21219e-08, 0.694738)
scene.camera = ob_auto_camera
light_auto_sun = bpy.data.lights.new('AutoSun', 'SUN')
light_auto_sun.energy = 3.0
light_auto_sun.angle = 0.0523599
ob_auto_sun = bpy.data.objects.new('AutoSun', light_auto_sun)
scene.collection.objects.link(ob_auto_sun)
ob_auto_sun.rotation_euler = (0.872665, 0.174533, 0.523599)
bpy.context.view_layer.update()
